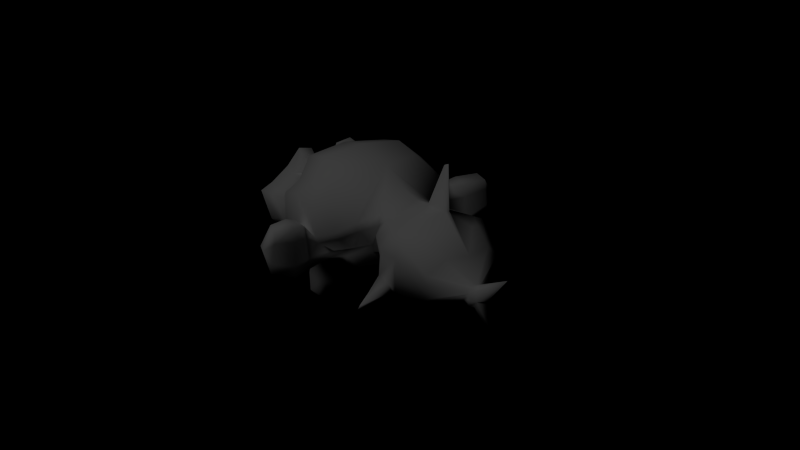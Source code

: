 # Source: shark.12.blend  (saved by Blender 2.66.0; exported with 4.5.12 LTS)
import bpy
from mathutils import Matrix  # noqa: F401  (used for matrix-valued properties, if any)

bpy.ops.wm.read_factory_settings(use_empty=True)
scene = bpy.context.scene
scene.name = 'Scene'

# ---- collections
col_collection_1 = bpy.data.collections.new('Collection 1'); scene.collection.children.link(col_collection_1)
col_collection_2 = bpy.data.collections.new('Collection 2'); scene.collection.children.link(col_collection_2)

# ---- materials (node trees are filled in below, after node groups)
mat_shark = bpy.data.materials.new('Shark')
mat_shark.alpha_threshold = 0.0
mat_shark.use_transparent_shadow = False
mat_shark.roughness = 0.5
mat_shark.line_color = (0.0, 0.0, 0.0, 1.0)
mat_sharkeyes = bpy.data.materials.new('SharkEyes')
mat_sharkeyes.alpha_threshold = 0.0
mat_sharkeyes.use_transparent_shadow = False
mat_sharkeyes.diffuse_color = (0.09866, 0.1668, 0.2462, 1.0)
mat_sharkeyes.roughness = 0.5
mat_sharkeyes.line_color = (0.0, 0.0, 0.0, 1.0)

# ---- material node trees

# ---- cameras
cam_camera = bpy.data.cameras.new('Camera')
cam_camera.clip_end = 100.0
cam_camera.lens = 35.0
cam_camera.sensor_width = 32.0
cam_camera.sensor_height = 18.0
cam_camera.ortho_scale = 7.314
cam_camera.dof.focus_distance = 0.0
cam_camera.dof.aperture_fstop = 128.0

# ---- lights
light_lamp = bpy.data.lights.new('Lamp', 'POINT')
light_lamp.transmission_factor = 0.0
light_lamp.cutoff_distance = 30.0
light_lamp.energy = 100.0
light_lamp.shadow_buffer_clip_start = 1.001
light_lamp.shadow_soft_size = 1.0
light_lamp.shadow_maximum_resolution = 0.006
light_lamp.use_absolute_resolution = True
light_lamp.cycles.use_multiple_importance_sampling = False

# ---- meshes
me_monkey_001 = bpy.data.meshes.new('Monkey.001')
me_monkey_001.from_pydata([(-0.3235, -1.147, 0.04143), (0.3209, -1.147, 0.04143), (-0.3695, -1.09, -0.01035), (0.3669, -1.09, -0.01035), (-0.4041, -1.009, -0.03912), (0.4015, -1.009, -0.03912), (-0.2602, -1.038, -0.09666), (0.2576, -1.038, -0.09666), (-0.2602, -1.113, -0.05638), (0.2576, -1.113, -0.05638), (-0.2602, -1.159, 0.01842), (0.2576, -1.159, 0.01842), (-0.2027, -1.17, 0.04143), (0.2001, -1.17, 0.04143), (-0.1509, -1.13, -0.01035), (0.1483, -1.13, -0.01035), (-0.1164, -1.061, -0.03912), (0.1138, -1.061, -0.03912), (-0.05884, -1.067, 0.09897), (0.05623, -1.067, 0.09897), (-0.1049, -1.13, 0.09897), (0.1023, -1.13, 0.09897), (-0.1797, -1.17, 0.09897), (0.1771, -1.17, 0.09897), (-0.2027, -1.17, 0.1623), (0.2001, -1.17, 0.1623), (-0.1509, -1.13, 0.2083), (0.1483, -1.13, 0.2083), (-0.1164, -1.061, 0.2428), (0.1138, -1.061, 0.2428), (-0.2602, -1.038, 0.3003), (0.2576, -1.038, 0.3003), (-0.2602, -1.113, 0.2543), (0.2576, -1.113, 0.2543), (-0.2602, -1.159, 0.1853), (0.2576, -1.159, 0.1853), (-0.3235, -1.147, 0.1623), (0.3209, -1.147, 0.1623), (-0.3695, -1.09, 0.2083), (0.3669, -1.09, 0.2083), (-0.4041, -1.009, 0.2428), (0.4015, -1.009, 0.2428), (-0.4616, -0.9978, 0.09897), (0.459, -0.9978, 0.09897), (-0.4156, -1.078, 0.09897), (0.413, -1.078, 0.09897), (-0.3465, -1.142, 0.09897), (0.3439, -1.142, 0.09897), (-0.3523, -1.153, 0.09897), (0.3497, -1.153, 0.09897), (-0.3293, -1.159, 0.168), (0.3267, -1.159, 0.168), (-0.2602, -1.176, 0.1968), (0.2576, -1.176, 0.1968), (-0.1969, -1.188, 0.168), (0.1943, -1.188, 0.168), (-0.1682, -1.188, 0.09897), (0.1656, -1.188, 0.09897), (-0.1969, -1.188, 0.03568), (0.1943, -1.188, 0.03568), (-0.2602, -1.193, 0.09897), (0.2576, -1.193, 0.09897), (-0.2602, -1.176, 0.006908), (0.2576, -1.176, 0.006908), (-0.3293, -1.159, 0.03568), (0.3267, -1.159, 0.03568), (-9.884e-08, -1.131, 0.2266), (-1.039e-07, -1.188, 0.1691), (-9.834e-08, -1.125, -0.5904), (-1.014e-07, -1.159, -0.3257), (-1.024e-07, -1.171, -0.2279), (-9.733e-08, -1.113, -0.6594), (-8.978e-08, -1.027, 0.2094), (-8.777e-08, -1.004, 0.3302), (-1.584e-08, -0.1812, 0.5719), (-2.842e-08, -0.3251, -0.3717), (-0.1496, -0.9982, -0.2279), (0.1496, -0.9982, -0.2279), (-0.2301, -1.004, -0.412), (0.2301, -1.004, -0.412), (-0.2589, -1.004, -0.6019), (0.2589, -1.004, -0.6019), (-0.2704, -0.9752, -0.7457), (0.2704, -0.9752, -0.7457), (-0.2417, -0.9695, -0.786), (0.2417, -0.9695, -0.786), (-0.1323, -0.9925, -0.8033), (0.1323, -0.9925, -0.8033), (-8.828e-08, -1.01, -0.8148), (-0.3222, -0.9752, -0.1934), (0.3222, -0.9752, -0.1934), (-0.466, -0.981, -0.1186), (0.466, -0.981, -0.1186), (-0.6099, -0.9119, 0.01951), (0.6099, -0.9119, 0.01951), (-0.6329, -1.021, 0.2266), (0.6329, -1.021, 0.2266), (-0.5236, -1.044, 0.2669), (0.5236, -1.044, 0.2669), (-0.3625, -1.09, 0.3532), (0.3625, -1.09, 0.3532), (-0.2359, -1.125, 0.4683), (0.2359, -1.125, 0.4683), (-0.1151, -1.142, 0.4395), (0.1151, -1.142, 0.4395), (-0.04603, -1.136, 0.2727), (0.04603, -1.136, 0.2727), (-0.1208, -1.154, 0.2151), (0.1208, -1.154, 0.2151), (-0.09206, -1.148, 0.1346), (0.09206, -1.148, 0.1346), (-0.2762, -1.102, -0.0783), (0.2762, -1.102, -0.0783), (-0.3625, -1.079, -0.04378), (0.3625, -1.079, -0.04378), (-0.4603, -1.062, 0.04828), (0.4603, -1.062, 0.04828), (-0.4718, -1.062, 0.1288), (0.4718, -1.062, 0.1288), (-0.443, -1.073, 0.1864), (0.443, -1.073, 0.1864), (-0.3165, -1.113, 0.2324), (0.3165, -1.113, 0.2324), (-0.1841, -1.142, 0.2554), (0.1841, -1.142, 0.2554), (-9.834e-08, -1.125, -0.6537), (-0.08055, -1.125, -0.6191), (0.08055, -1.125, -0.6191), (-0.0863, -1.108, -0.7055), (0.0863, -1.108, -0.7055), (-0.04603, -1.096, -0.74), (0.04603, -1.096, -0.74), (-9.532e-08, -1.09, -0.7457), (-9.934e-08, -1.136, -0.2337), (-9.884e-08, -1.131, -0.1934), (-0.0748, -1.131, -0.1991), (0.0748, -1.131, -0.1991), (-0.09206, -1.136, -0.2567), (0.09206, -1.136, -0.2567), (-0.06329, -1.131, -0.3027), (0.06329, -1.131, -0.3027), (-0.2934, -1.079, -0.1243), (0.2934, -1.079, -0.1243), (-0.4545, -1.044, -0.04954), (0.4545, -1.044, -0.04954), (-0.5351, -1.027, 0.05978), (0.5351, -1.027, 0.05978), (-0.5466, -1.067, 0.1864), (0.5466, -1.067, 0.1864), (-0.5063, -1.119, 0.2151), (0.5063, -1.119, 0.2151), (-0.3222, -1.171, 0.3129), (0.3222, -1.171, 0.3129), (-0.2301, -1.2, 0.382), (0.2301, -1.2, 0.382), (-0.1496, -1.211, 0.3647), (0.1496, -1.211, 0.3647), (-0.0748, -1.205, 0.2266), (0.0748, -1.205, 0.2266), (-0.09206, -1.182, -0.1646), (0.09206, -1.182, -0.1646), (-0.1553, -1.108, -0.4178), (0.1553, -1.108, -0.4178), (-0.1841, -1.09, -0.6076), (0.1841, -1.09, -0.6076), (-0.1956, -1.073, -0.6939), (0.1956, -1.073, -0.6939), (-0.1726, -1.05, -0.763), (0.1726, -1.05, -0.763), (-0.1208, -1.05, -0.7745), (0.1208, -1.05, -0.7745), (-9.23e-08, -1.056, -0.786), (-9.783e-08, -1.119, -0.05529), (-1.003e-07, -1.148, 0.06554), (-0.2417, -1.131, 0.2612), (0.2417, -1.131, 0.2612), (-0.1208, -1.136, 0.01375), (0.1208, -1.136, 0.01375), (-0.09781, -1.142, 0.06554), (0.09781, -1.142, 0.06554), (-0.0863, -1.125, -0.5961), (0.0863, -1.125, -0.5961), (-0.05754, -1.136, -0.4178), (0.05754, -1.136, -0.4178), (-9.934e-08, -1.136, -0.4178), (-9.884e-08, -1.131, -0.3315), (-0.06904, -1.159, -0.2912), (0.06904, -1.159, -0.2912), (-0.09781, -1.171, -0.2567), (0.09781, -1.171, -0.2567), (-0.08055, -1.159, -0.1876), (0.08055, -1.159, -0.1876), (-0.02877, -1.159, -0.1819), (0.02877, -1.159, -0.1819), (-1.044e-07, -1.194, -0.2394), (-0.03452, -1.182, -0.1991), (0.03452, -1.182, -0.1991), (-0.06904, -1.182, -0.2049), (0.06904, -1.182, -0.2049), (-0.08055, -1.194, -0.2567), (0.08055, -1.194, -0.2567), (-0.05754, -1.177, -0.2739), (0.05754, -1.177, -0.2739), (-1.029e-07, -1.177, -0.3027), (-0.1899, -0.9925, -0.32), (0.1899, -0.9925, -0.32), (-0.1208, -1.108, -0.2682), (0.1208, -1.108, -0.2682), (-0.1323, -1.108, -0.32), (0.1323, -1.108, -0.32), (-0.1726, -0.9925, -0.2739), (0.1726, -0.9925, -0.2739), (-9.532e-08, -1.09, -0.7342), (-0.03452, -1.09, -0.7285), (0.03452, -1.09, -0.7285), (-0.06904, -1.108, -0.6939), (0.06904, -1.108, -0.6939), (-0.06904, -1.119, -0.6364), (0.06904, -1.119, -0.6364), (-9.331e-08, -1.067, -0.6652), (-0.06904, -1.073, -0.6422), (0.06904, -1.073, -0.6422), (-0.06904, -1.056, -0.6882), (0.06904, -1.056, -0.6882), (-0.03452, -1.05, -0.717), (0.03452, -1.05, -0.717), (-9.18e-08, -1.05, -0.7227), (-0.1266, -1.159, 0.07129), (0.1266, -1.159, 0.07129), (-0.1381, -1.154, 0.02526), (0.1381, -1.154, 0.02526), (-0.2474, -1.142, 0.2266), (0.2474, -1.142, 0.2266), (-0.2014, -1.154, 0.2209), (0.2014, -1.154, 0.2209), (-0.3107, -1.154, 0.2036), (0.3107, -1.154, 0.2036), (-0.4143, -1.096, 0.1691), (0.4143, -1.096, 0.1691), (-0.4315, -1.09, 0.1231), (0.4315, -1.09, 0.1231), (-0.4258, -1.085, 0.05403), (0.4258, -1.085, 0.05403), (-0.351, -1.113, -0.01501), (0.351, -1.113, -0.01501), (-0.2762, -1.131, -0.04378), (0.2762, -1.131, -0.04378), (-0.1669, -1.159, -0.009261), (0.1669, -1.159, -0.009261), (-0.1323, -1.159, 0.1288), (0.1323, -1.159, 0.1288), (-0.1553, -1.159, 0.1864), (0.1553, -1.159, 0.1864), (-0.1726, -1.142, 0.1749), (0.1726, -1.142, 0.1749), (-0.1438, -1.142, 0.1288), (0.1438, -1.142, 0.1288), (-0.1784, -1.142, 0.002247), (0.1784, -1.142, 0.002247), (-0.2762, -1.119, -0.02652), (0.2762, -1.119, -0.02652), (-0.3395, -1.102, -0.003507), (0.3395, -1.102, -0.003507), (-0.4028, -1.079, 0.06554), (0.4028, -1.079, 0.06554), (-0.4085, -1.079, 0.1173), (0.4085, -1.079, 0.1173), (-0.3912, -1.085, 0.1576), (0.3912, -1.085, 0.1576), (-0.3049, -1.136, 0.1979), (0.3049, -1.136, 0.1979), (-0.2071, -1.148, 0.2036), (0.2071, -1.148, 0.2036), (-0.2474, -1.136, 0.2094), (0.2474, -1.136, 0.2094), (-0.1496, -1.136, 0.03677), (0.1496, -1.136, 0.03677), (-0.1438, -1.136, 0.07704), (0.1438, -1.136, 0.07704), (-0.08055, -1.033, 0.2497), (0.08055, -1.033, 0.2497), (-0.1438, -1.039, 0.3992), (0.1438, -1.039, 0.3992), (-0.2474, -1.021, 0.4165), (0.2474, -1.021, 0.4165), (-0.3567, -0.9925, 0.3187), (0.3567, -0.9925, 0.3187), (-0.5006, -0.9465, 0.2439), (0.5006, -0.9465, 0.2439), (-0.5869, -0.9234, 0.2094), (0.5869, -0.9234, 0.2094), (-0.5696, -0.8602, 0.03101), (0.5696, -0.8602, 0.03101), (-0.443, -0.8889, -0.08981), (0.443, -0.8889, -0.08981), (-0.3222, -0.9292, -0.1589), (0.3222, -0.9292, -0.1589), (-6.966e-08, -0.7969, 0.5719), (-4.602e-08, -0.5264, 0.6351), (-7.795e-09, -0.08917, -0.2337), (-6.313e-08, -0.7221, -0.4293), (-8.073e-08, -0.9234, -0.809), (-7.319e-08, -0.8371, -0.6824), (-7.168e-08, -0.8199, -0.5098), (-6.916e-08, -0.7911, -0.4465), (-0.6271, -0.6243, 0.0828), (0.6271, -0.6243, 0.0828), (-0.6329, -0.5495, 0.1461), (0.6329, -0.5495, 0.1461), (-0.5696, -0.2618, 0.1058), (0.5696, -0.2618, 0.1058), (-0.3395, -0.06615, 0.2324), (0.3395, -0.06615, 0.2324), (-0.5408, -0.6358, -0.1243), (0.5408, -0.6358, -0.1243), (-0.4373, -0.4632, -0.1819), (0.4373, -0.4632, -0.1819), (-0.4718, -0.2675, -0.09557), (0.4718, -0.2675, -0.09557), (-0.1783, -0.1021, -0.04954), (0.1783, -0.1021, -0.04954), (-0.1726, -0.8832, -0.3487), (0.1726, -0.8832, -0.3487), (-0.1323, -0.7738, -0.3948), (0.1323, -0.7738, -0.3948), (-0.2129, -0.8659, -0.6134), (0.2129, -0.8659, -0.6134), (-0.1841, -0.8717, -0.458), (0.1841, -0.8717, -0.458), (-0.2417, -0.8774, -0.763), (0.2417, -0.8774, -0.763), (-0.1036, -0.8544, -0.6479), (0.1036, -0.8544, -0.6479), (-0.09206, -0.8486, -0.4868), (0.09206, -0.8486, -0.4868), (-0.1208, -0.9062, -0.786), (0.1208, -0.9062, -0.786), (-0.1611, -0.9004, -0.2969), (0.1611, -0.9004, -0.2969), (-0.1553, -0.9292, -0.2567), (0.1553, -0.9292, -0.2567), (-0.1496, -0.9522, -0.2164), (0.1496, -0.9522, -0.2164), (-0.1553, -0.7048, -0.3775), (0.1553, -0.7048, -0.3775), (-0.2186, -0.3884, -0.32), (0.2186, -0.3884, -0.32), (-0.2532, -0.187, -0.1991), (0.2532, -0.187, -0.1991), (-0.3337, -0.3021, 0.5488), (0.3337, -0.3021, 0.5488), (-0.3337, -0.5322, 0.5949), (0.3337, -0.5322, 0.5949), (-0.3337, -0.7566, 0.5373), (0.3337, -0.7566, 0.5373), (-0.3395, -0.9004, 0.2957), (0.3395, -0.9004, 0.2957), (-0.5351, -0.8314, 0.2094), (0.5351, -0.8314, 0.2094), (-0.466, -0.7911, 0.2439), (0.466, -0.7911, 0.2439), (-0.4718, -0.6243, 0.428), (0.4718, -0.6243, 0.428), (-0.5869, -0.676, 0.3245), (0.5869, -0.676, 0.3245), (-0.5869, -0.4977, 0.3647), (0.5869, -0.4977, 0.3647), (-0.4718, -0.4401, 0.4625), (0.4718, -0.4401, 0.4625), (-0.4718, -0.256, 0.4108), (0.4718, -0.256, 0.4108), (-0.5869, -0.3193, 0.3072), (0.5869, -0.3193, 0.3072), (-0.4545, -0.1525, 0.1518), (0.4545, -0.1525, 0.1518), (-0.3567, -0.1812, -0.07255), (0.3567, -0.1812, -0.07255), (-0.6041, -0.4344, 0.1518), (0.6041, -0.4344, 0.1518), (-0.2992, -0.6933, -0.2164), (0.2992, -0.6933, -0.2164), (-0.3165, -0.4286, -0.2337), (0.3165, -0.4286, -0.2337), (-0.6559, -0.4114, 0.2094), (0.6559, -0.4114, 0.2094), (-0.5696, -0.4919, -0.1934), (0.5696, -0.4919, -0.1934), (-0.7652, -0.3423, -0.1646), (0.7652, -0.3423, -0.1646), (-0.9436, -0.2675, -0.04954), (0.9436, -0.2675, -0.04954), (-0.9954, -0.2733, 0.1461), (0.9954, -0.2733, 0.1461), (-0.9091, -0.2733, 0.2842), (0.9091, -0.2733, 0.2842), (-0.7537, -0.3538, 0.2612), (0.7537, -0.3538, 0.2612), (-0.748, -0.3711, 0.2151), (0.748, -0.3711, 0.2151), (-0.8746, -0.2963, 0.2324), (0.8746, -0.2963, 0.2324), (-0.9321, -0.2848, 0.1231), (0.9321, -0.2848, 0.1231), (-0.8918, -0.2848, -0.03228), (0.8918, -0.2848, -0.03228), (-0.7595, -0.3596, -0.1186), (0.7595, -0.3596, -0.1186), (-0.6099, -0.4862, -0.1416), (0.6099, -0.4862, -0.1416), (-0.6789, -0.4229, 0.1749), (0.6789, -0.4229, 0.1749), (-0.6962, -0.3711, 0.1346), (0.6962, -0.3711, 0.1346), (-0.6502, -0.4286, -0.1071), (0.6502, -0.4286, -0.1071), (-0.7652, -0.3136, -0.08981), (0.7652, -0.3136, -0.08981), (-0.8746, -0.256, -0.02077), (0.8746, -0.256, -0.02077), (-0.9091, -0.256, 0.0943), (0.9091, -0.256, 0.0943), (-0.863, -0.2618, 0.1749), (0.863, -0.2618, 0.1749), (-0.7537, -0.3193, 0.1633), (0.7537, -0.3193, 0.1633), (-0.6214, -0.4286, 0.1231), (0.6214, -0.4286, 0.1231), (-0.6156, -0.3826, 0.03677), (0.6156, -0.3826, 0.03677), (-0.5581, -0.3826, -0.02077), (0.5581, -0.3826, -0.02077), (-0.6041, -0.3826, -0.02652), (0.6041, -0.3826, -0.02652), (-0.6214, -0.3826, -0.0783), (0.6214, -0.3826, -0.0783), (-0.5984, -0.3826, -0.1013), (0.5984, -0.3826, -0.1013), (-0.5351, -0.5322, -0.08981), (0.5351, -0.5322, -0.08981), (-0.5293, -0.4574, -0.1071), (0.5293, -0.4574, -0.1071), (-0.5293, -0.4459, -0.06104), (0.5293, -0.4459, -0.06104), (-0.5869, -0.4286, 0.05978), (0.5869, -0.4286, 0.05978), (-0.6559, -0.3884, 0.08855), (0.6559, -0.3884, 0.08855), (-0.6559, -0.3481, 0.0828), (0.6559, -0.3481, 0.0828), (-0.5213, -0.3481, -0.1013), (0.5213, -0.3481, -0.1013), (-0.6271, -0.3481, -0.0783), (0.6271, -0.3481, -0.0783), (-0.6099, -0.3481, -0.03228), (0.6099, -0.3481, -0.03228), (-0.5639, -0.3481, -0.02077), (0.5639, -0.3481, -0.02077), (-0.6214, -0.3481, 0.03677), (0.6214, -0.3481, 0.03677), (-0.7652, -0.279, 0.1518), (0.7652, -0.279, 0.1518), (-0.8746, -0.2273, 0.1633), (0.8746, -0.2273, 0.1633), (-0.9263, -0.2215, 0.08855), (0.9263, -0.2215, 0.08855), (-0.8918, -0.2273, -0.02652), (0.8918, -0.2273, -0.02652), (-0.771, -0.2733, -0.08981), (0.771, -0.2733, -0.08981), (-0.6502, -0.3884, -0.1013), (0.6502, -0.3884, -0.1013), (-0.7019, -0.3308, 0.1231), (0.7019, -0.3308, 0.1231), (-0.6559, -0.3423, -0.009261), (0.6559, -0.3423, -0.009261), (-0.6904, -0.3366, -0.04378), (0.6904, -0.3366, -0.04378), (-0.7365, -0.3136, 0.002246), (0.7365, -0.3136, 0.002246), (-0.7077, -0.3251, 0.03677), (0.7077, -0.3251, 0.03677), (-0.748, -0.3078, 0.0828), (0.748, -0.3078, 0.0828), (-0.7767, -0.3021, 0.04828), (0.7767, -0.3021, 0.04828), (-0.817, -0.2963, 0.06554), (0.817, -0.2963, 0.06554), (-0.7998, -0.2963, 0.1116), (0.7998, -0.2963, 0.1116), (-0.7537, -0.2273, 0.2324), (0.7537, -0.2273, 0.2324), (-0.9206, -0.1812, 0.2554), (0.9206, -0.1812, 0.2554), (-1.007, -0.2157, 0.1288), (1.007, -0.2157, 0.1288), (-0.9666, -0.1927, -0.04954), (0.9666, -0.1927, -0.04954), (-0.7652, -0.2215, -0.1531), (0.7652, -0.2215, -0.1531), (-0.5811, -0.3423, -0.1819), (0.5811, -0.3423, -0.1819), (-0.6329, -0.3021, 0.1921), (0.6329, -0.3021, 0.1921), (-0.1847, 0.1644, -0.1202), (0.1847, 0.1644, -0.1202), (-0.2905, 0.4511, -0.1582), (0.2905, 0.4511, -0.1582), (-0.1701, 0.6707, -0.1494), (0.1701, 0.6707, -0.1494), (8.027e-08, 0.9181, -0.1428), (1.049e-07, 1.199, -0.3131), (8.945e-08, 1.023, 0.004236), (1.059e-07, 1.211, 0.2422), (8.518e-08, 0.9743, 0.1107), (-0.04163, 0.913, 0.06393), (0.04163, 0.913, 0.06393), (-0.2942, 0.7551, 0.1577), (0.2942, 0.7551, 0.1577), (-0.3512, 0.5008, 0.3153), (0.3512, 0.5008, 0.3153), (-0.2261, 0.1705, 0.3182), (0.2261, 0.1705, 0.3182), (-0.1025, 0.02305, -0.03803), (0.1025, 0.02305, -0.03803), (-0.2026, 0.04317, 0.3245), (0.2026, 0.04317, 0.3245), (7.556e-08, 0.8643, -0.09266), (-0.3148, -0.07385, 0.157), (0.3148, -0.07385, 0.157), (-0.5434, -0.2633, 0.05195), (0.5434, -0.2633, 0.05195), (-0.4284, -0.1602, 0.09182), (0.4284, -0.1602, 0.09182), (-0.7568, -0.2257, 0.1293), (0.7568, -0.2257, 0.1293), (-0.619, -0.3128, 0.09208), (0.619, -0.3128, 0.09208), (-0.9329, -0.1843, 0.1738), (0.9329, -0.1843, 0.1738), (-0.2026, 0.03855, 0.2275), (0.2026, 0.03855, 0.2275), (-0.07175, 0.9181, 0.03287), (0.07175, 0.9181, 0.03287), (-0.06521, 0.9806, 0.07864), (0.06521, 0.9806, 0.07864), (-0.2942, 0.7473, 0.08764), (0.2942, 0.7473, 0.08764), (-0.3701, 0.4905, 0.1886), (0.3701, 0.4905, 0.1886), (-0.2976, 0.1326, 0.201), (0.2976, 0.1326, 0.201), (-0.2887, 0.3035, -0.1392), (0.2887, 0.3035, -0.1392), (-0.2887, 0.3357, 0.3168), (0.2887, 0.3357, 0.3168), (-0.3778, 0.3202, 0.1944), (0.3778, 0.3202, 0.1944), (-0.1929, -0.08787, 0.01957), (0.1929, -0.08787, 0.01957), (-0.4187, -0.2661, -0.0462), (0.4187, -0.2661, -0.0462), (-0.3036, -0.1742, -0.01755), (0.3036, -0.1742, -0.01755), (-0.7624, -0.2229, -0.05861), (0.7624, -0.2229, -0.05861), (-0.5938, -0.3325, -0.0902), (0.5938, -0.3325, -0.0902), (-0.9553, -0.1899, 0.02521), (0.9553, -0.1899, 0.02521), (-0.1255, 0.03014, -0.02159), (0.1255, 0.03014, -0.02159), (-0.05805, 0.9893, 0.001485), (0.05805, 0.9893, 0.001485), (-0.2481, 0.6908, -0.06227), (0.2481, 0.6908, -0.06227), (-0.3529, 0.4633, -0.08546), (0.3529, 0.4633, -0.08546), (-0.2258, 0.1595, -0.05606), (0.2258, 0.1595, -0.05606), (-0.3362, 0.3114, -0.07076), (0.3362, 0.3114, -0.07076), (1.328e-08, 0.1519, -0.1521), (2.358e-08, 0.2697, -0.172), (3.648e-08, 0.4173, -0.191), (5.525e-08, 0.632, -0.1801), (6.734e-08, 0.7703, -0.1479), (8.52e-10, 0.009746, -0.07731), (-4.749e-09, -0.05433, -0.1458), (-0.04289, 0.9486, -0.06221), (0.04289, 0.9486, -0.06221), (-0.06317, 0.9094, -0.06015), (0.06317, 0.9094, -0.06015), (-0.09728, 0.9392, 0.005859), (0.09728, 0.9392, 0.005859), (-0.08771, 0.8876, -0.01763), (0.08771, 0.8876, -0.01763), (-0.01939, 0.3692, 0.4626), (0.01939, 0.3692, 0.4626), (1.784e-08, 0.204, 0.4362), (-0.01939, 0.5629, 0.4803), (0.01939, 0.5629, 0.4803), (7.214e-08, 0.8252, 0.2505), (3.267e-09, 0.03737, 0.4607), (-4.148e-09, -0.04745, 0.5038), (7.953e-08, 0.9097, 0.07595), (8.22e-08, 0.9403, 0.09241), (-0.1667, 0.1793, 0.3386), (0.1667, 0.1793, 0.3386), (-0.2129, 0.3445, 0.355), (0.2129, 0.3445, 0.355), (-0.259, 0.5171, 0.3586), (0.259, 0.5171, 0.3586), (-0.1786, 0.7936, 0.2595), (0.1786, 0.7936, 0.2595), (-0.1494, 0.04165, 0.3602), (0.1494, 0.04165, 0.3602), (-1.277e-08, -0.1461, 0.554), (-0.0307, 0.9121, 0.06708), (0.0307, 0.9121, 0.06708), (8.44e-08, 0.9654, 0.1059), (-0.5153, 0.383, -0.1046), (0.5153, 0.383, -0.1046), (-0.6454, 0.4522, -0.1349), (0.6454, 0.4522, -0.1349), (-0.5241, 0.389, -0.06997), (0.5241, 0.389, -0.06997), (-0.6216, 0.4443, -0.1047), (0.6216, 0.4443, -0.1047), (-0.3548, 0.3138, -0.07084), (0.3548, 0.3138, -0.07084), (-0.3722, 0.4597, -0.07513), (0.3722, 0.4597, -0.07513), (-0.3936, 0.3229, 0.00239), (0.3936, 0.3229, 0.00239), (-0.3971, 0.4484, -0.004413), (0.3971, 0.4484, -0.004413), (5.113e-08, 0.5848, 0.4803), (3.114e-08, 0.3562, 0.4626), (4.581e-08, 0.5241, 0.797), (4.921e-08, 0.5629, 0.8148), (-0.005179, 0.5629, 0.8103), (0.005179, 0.5629, 0.8103), (-0.005179, 0.5241, 0.7926), (0.005179, 0.5241, 0.7926)], [], [(2, 0, 46, 44), (3, 45, 47, 1), (4, 2, 44, 42), (45, 3, 5, 43), (6, 8, 2, 4), (3, 9, 7, 5), (0, 2, 8, 10), (9, 3, 1, 11), (14, 12, 10, 8), (11, 13, 15, 9), (16, 14, 8, 6), (9, 15, 17, 7), (18, 20, 14, 16), (15, 21, 19, 17), (20, 22, 12, 14), (13, 23, 21, 15), (26, 24, 22, 20), (23, 25, 27, 21), (28, 26, 20, 18), (21, 27, 29, 19), (30, 32, 26, 28), (27, 33, 31, 29), (32, 34, 24, 26), (25, 35, 33, 27), (38, 36, 34, 32), (35, 37, 39, 33), (40, 38, 32, 30), (33, 39, 41, 31), (42, 44, 38, 40), (39, 45, 43, 41), (44, 46, 36, 38), (37, 47, 45, 39), (50, 36, 46, 48), (47, 37, 51, 49), (52, 34, 36, 50), (37, 35, 53, 51), (54, 24, 34, 52), (35, 25, 55, 53), (56, 22, 24, 54), (25, 23, 57, 55), (58, 12, 22, 56), (23, 13, 59, 57), (62, 10, 12, 58), (13, 11, 63, 59), (64, 0, 10, 62), (65, 63, 11, 1), (0, 64, 48, 46), (49, 65, 1, 47), (48, 64, 60), (65, 49, 61), (60, 64, 62), (65, 61, 63), (62, 58, 60), (59, 63, 61), (58, 56, 60), (57, 59, 61), (56, 54, 60), (55, 57, 61), (54, 52, 60), (53, 55, 61), (52, 50, 60), (51, 53, 61), (50, 48, 60), (49, 51, 61), (171, 169, 86, 88), (87, 170, 171, 88), (169, 167, 84, 86), (85, 168, 170, 87), (167, 165, 82, 84), (83, 166, 168, 85), (165, 163, 80, 82), (81, 164, 166, 83), (163, 161, 78, 80), (79, 162, 164, 81), (141, 89, 76, 159), (77, 90, 142, 160), (143, 91, 89, 141), (90, 92, 144, 142), (145, 93, 91, 143), (92, 94, 146, 144), (147, 95, 93, 145), (94, 96, 148, 146), (149, 97, 95, 147), (96, 98, 150, 148), (151, 99, 97, 149), (98, 100, 152, 150), (153, 101, 99, 151), (100, 102, 154, 152), (155, 103, 101, 153), (102, 104, 156, 154), (157, 105, 103, 155), (104, 106, 158, 156), (67, 66, 105, 157), (106, 66, 67, 158), (155, 123, 107, 157), (108, 124, 156, 158), (153, 174, 123, 155), (124, 175, 154, 156), (153, 151, 121, 174), (122, 152, 154, 175), (151, 149, 119, 121), (120, 150, 152, 122), (149, 147, 117, 119), (118, 148, 150, 120), (147, 145, 115, 117), (116, 146, 148, 118), (145, 143, 113, 115), (114, 144, 146, 116), (143, 141, 111, 113), (112, 142, 144, 114), (141, 159, 14, 111), (15, 160, 142, 112), (172, 176, 14, 159), (15, 177, 172, 160), (67, 157, 107, 109), (108, 158, 67, 110), (173, 67, 109, 178), (110, 67, 173, 179), (178, 176, 172, 173), (172, 177, 179, 173), (171, 132, 130, 169), (131, 132, 171, 170), (169, 130, 128, 167), (129, 131, 170, 168), (167, 128, 126, 165), (127, 129, 168, 166), (180, 182, 161, 163), (162, 183, 181, 164), (163, 165, 126, 180), (127, 166, 164, 181), (184, 185, 139, 182), (140, 185, 184, 183), (184, 182, 180, 68), (181, 183, 184, 68), (180, 126, 125, 68), (125, 127, 181, 68), (186, 188, 137, 139), (138, 189, 187, 140), (188, 190, 135, 137), (136, 191, 189, 138), (190, 192, 134, 135), (134, 193, 191, 136), (133, 70, 193, 134), (192, 70, 133, 134), (186, 139, 185, 69), (185, 140, 187, 69), (201, 186, 69, 203), (69, 187, 202, 203), (195, 194, 70, 192), (70, 194, 196, 193), (197, 195, 192, 190), (193, 196, 198, 191), (199, 197, 190, 188), (191, 198, 200, 189), (201, 199, 188, 186), (189, 200, 202, 187), (197, 199, 194, 195), (194, 200, 198, 196), (201, 203, 194, 199), (194, 203, 202, 200), (159, 135, 134, 172), (134, 136, 160, 172), (206, 137, 135, 159), (136, 138, 207, 160), (208, 139, 137, 206), (138, 140, 209, 207), (161, 182, 139, 208), (140, 183, 162, 209), (208, 204, 78, 161), (79, 205, 209, 162), (206, 210, 204, 208), (205, 211, 207, 209), (206, 159, 76, 210), (77, 160, 207, 211), (71, 125, 126, 217), (127, 125, 71, 218), (217, 126, 128, 215), (129, 127, 218, 216), (215, 128, 130, 213), (131, 129, 216, 214), (213, 130, 132, 212), (132, 131, 214, 212), (212, 214, 225, 226), (224, 213, 212, 226), (222, 215, 213, 224), (214, 216, 223, 225), (220, 217, 215, 222), (216, 218, 221, 223), (219, 71, 217, 220), (218, 71, 219, 221), (224, 226, 219, 220), (219, 226, 225, 221), (222, 224, 220), (221, 225, 223), (229, 176, 178, 227), (179, 177, 230, 228), (227, 178, 109, 249), (110, 179, 228, 250), (249, 109, 107, 251), (108, 110, 250, 252), (247, 14, 176, 229), (177, 15, 248, 230), (245, 111, 14, 247), (15, 112, 246, 248), (243, 113, 111, 245), (112, 114, 244, 246), (241, 115, 113, 243), (114, 116, 242, 244), (239, 117, 115, 241), (116, 118, 240, 242), (237, 119, 117, 239), (118, 120, 238, 240), (235, 121, 119, 237), (120, 122, 236, 238), (231, 174, 121, 235), (122, 175, 232, 236), (233, 123, 174, 231), (175, 124, 234, 232), (251, 107, 123, 233), (124, 108, 252, 234), (253, 251, 233, 271), (234, 252, 254, 272), (271, 233, 231, 273), (232, 234, 272, 274), (273, 231, 235, 269), (236, 232, 274, 270), (269, 235, 237, 267), (238, 236, 270, 268), (267, 237, 239, 265), (240, 238, 268, 266), (265, 239, 241, 263), (242, 240, 266, 264), (263, 241, 243, 261), (244, 242, 264, 262), (261, 243, 245, 259), (246, 244, 262, 260), (259, 245, 247, 257), (248, 246, 260, 258), (257, 247, 229, 275), (230, 248, 258, 276), (255, 249, 251, 253), (252, 250, 256, 254), (277, 227, 249, 255), (250, 228, 278, 256), (275, 229, 227, 277), (228, 230, 276, 278), (279, 105, 66, 72), (66, 106, 280, 72), (281, 103, 105, 279), (106, 104, 282, 280), (283, 101, 103, 281), (104, 102, 284, 282), (285, 99, 101, 283), (102, 100, 286, 284), (287, 97, 99, 285), (100, 98, 288, 286), (289, 95, 97, 287), (98, 96, 290, 288), (291, 93, 95, 289), (96, 94, 292, 290), (293, 91, 93, 291), (94, 92, 294, 292), (295, 89, 91, 293), (92, 90, 296, 294), (323, 304, 303, 333), (303, 304, 324, 334), (333, 303, 302, 331), (302, 303, 334, 332), (331, 302, 301, 335), (301, 302, 332, 336), (301, 88, 86, 335), (87, 88, 301, 336), (335, 86, 84, 329), (85, 87, 336, 330), (329, 84, 82, 325), (83, 85, 330, 326), (325, 82, 80, 327), (81, 83, 326, 328), (333, 331, 325, 327), (326, 332, 334, 328), (335, 329, 325, 331), (326, 330, 336, 332), (333, 327, 321, 323), (322, 328, 334, 324), (327, 80, 78, 321), (79, 81, 328, 322), (339, 337, 204, 210), (205, 338, 340, 211), (337, 321, 78, 204), (79, 322, 338, 205), (339, 210, 76, 341), (77, 211, 340, 342), (295, 341, 76, 89), (77, 342, 296, 90), (345, 347, 299, 75), (299, 348, 346, 75), (343, 345, 75, 300), (75, 346, 344, 300), (323, 343, 300, 304), (300, 344, 324, 304), (343, 323, 321, 337), (322, 324, 344, 338), (313, 293, 291, 305), (292, 294, 314, 306), (351, 353, 297, 298), (297, 354, 352, 298), (349, 351, 298, 74), (298, 352, 350, 74), (311, 349, 74, 524), (74, 350, 312, 525), (357, 289, 287, 359), (288, 290, 358, 360), (363, 357, 359, 361), (360, 358, 364, 362), (365, 363, 361, 367), (362, 364, 366, 368), (371, 365, 367, 369), (368, 366, 372, 370), (369, 373, 309, 371), (310, 374, 370, 372), (369, 349, 311, 373), (312, 350, 370, 374), (367, 351, 349, 369), (350, 352, 368, 370), (361, 353, 351, 367), (352, 354, 362, 368), (359, 355, 353, 361), (354, 356, 360, 362), (359, 287, 285, 355), (286, 288, 360, 356), (353, 355, 73, 297), (73, 356, 354, 297), (283, 281, 279, 285), (280, 282, 284, 286), (355, 285, 279, 73), (280, 286, 356, 73), (73, 279, 72), (72, 280, 73), (305, 291, 289, 357), (290, 292, 306, 358), (363, 307, 305, 357), (306, 308, 364, 358), (365, 377, 307, 363), (308, 378, 366, 364), (365, 371, 309, 377), (310, 372, 366, 378), (381, 345, 343, 379), (344, 346, 382, 380), (381, 379, 313, 315), (314, 380, 382, 316), (379, 295, 293, 313), (294, 296, 380, 314), (337, 339, 295, 379), (296, 340, 338, 380), (379, 343, 337), (338, 344, 380), (339, 341, 295), (296, 342, 340), (375, 381, 315, 317), (316, 382, 376, 318), (375, 347, 345, 381), (346, 348, 376, 382), (347, 375, 319), (320, 376, 348), (409, 383, 395, 397), (396, 384, 410, 398), (399, 397, 395, 393), (396, 398, 400, 394), (401, 399, 393, 391), (394, 400, 402, 392), (403, 401, 391, 389), (392, 402, 404, 390), (405, 403, 389, 387), (390, 404, 406, 388), (407, 405, 387, 385), (388, 406, 408, 386), (413, 415, 405, 407), (406, 416, 414, 408), (415, 417, 403, 405), (404, 418, 416, 406), (417, 419, 401, 403), (402, 420, 418, 404), (419, 421, 399, 401), (400, 422, 420, 402), (421, 423, 397, 399), (398, 424, 422, 400), (411, 409, 397, 423), (398, 410, 412, 424), (439, 315, 313, 437), (314, 316, 440, 438), (407, 385, 315, 439), (316, 386, 408, 440), (437, 313, 305, 307), (306, 314, 438, 308), (409, 425, 377, 383), (378, 426, 410, 384), (435, 413, 407, 439), (408, 414, 436, 440), (439, 441, 433, 435), (434, 442, 440, 436), (433, 441, 429, 431), (430, 442, 434, 432), (441, 443, 427, 429), (428, 444, 442, 430), (427, 443, 425, 445), (426, 444, 428, 446), (445, 425, 409, 411), (410, 426, 446, 412), (425, 443, 307, 377), (308, 444, 426, 378), (441, 437, 307, 443), (308, 438, 442, 444), (441, 439, 437), (438, 440, 442), (447, 445, 411, 471), (412, 446, 448, 472), (457, 427, 445, 447), (446, 428, 458, 448), (455, 429, 427, 457), (428, 430, 456, 458), (453, 431, 429, 455), (430, 432, 454, 456), (451, 433, 431, 453), (432, 434, 452, 454), (449, 435, 433, 451), (434, 436, 450, 452), (469, 413, 435, 449), (436, 414, 470, 450), (471, 411, 423, 459), (424, 412, 472, 460), (459, 423, 421, 461), (422, 424, 460, 462), (461, 421, 419, 463), (420, 422, 462, 464), (463, 419, 417, 465), (418, 420, 464, 466), (465, 417, 415, 467), (416, 418, 466, 468), (467, 415, 413, 469), (414, 416, 468, 470), (475, 451, 453, 473), (454, 452, 476, 474), (477, 475, 473, 479), (474, 476, 478, 480), (483, 477, 479, 481), (480, 478, 484, 482), (485, 483, 481, 487), (482, 484, 486, 488), (481, 471, 459, 487), (460, 472, 482, 488), (481, 479, 447, 471), (448, 480, 482, 472), (473, 457, 447, 479), (448, 458, 474, 480), (457, 473, 453, 455), (454, 474, 458, 456), (475, 469, 449, 451), (450, 470, 476, 452), (475, 477, 467, 469), (468, 478, 476, 470), (477, 483, 465, 467), (466, 484, 478, 468), (483, 485, 463, 465), (464, 486, 484, 466), (485, 487, 461, 463), (462, 488, 486, 464), (461, 487, 459), (460, 488, 462), (499, 385, 387, 497), (388, 386, 500, 498), (497, 387, 389, 495), (390, 388, 498, 496), (495, 389, 391, 493), (392, 390, 496, 494), (493, 391, 393, 491), (394, 392, 494, 492), (491, 393, 395, 489), (396, 394, 492, 490), (489, 395, 383, 501), (384, 396, 490, 502), (383, 377, 309, 501), (310, 378, 384, 502), (499, 317, 315, 385), (316, 318, 500, 386), (527, 311, 524, 539), (525, 312, 528, 540), (529, 309, 373, 531), (374, 310, 530, 532), (531, 373, 311, 527), (312, 374, 532, 528), (533, 489, 501, 535), (502, 490, 534, 536), (537, 491, 489, 533), (490, 492, 538, 534), (491, 537, 493), (494, 538, 492), (535, 501, 309, 529), (310, 502, 536, 530), (514, 513, 543, 541), (544, 513, 515, 542), (513, 512, 543), (544, 512, 513), (541, 545, 516, 514), (517, 546, 542, 515), (545, 547, 518, 516), (519, 548, 546, 517), (539, 524, 520, 549), (521, 525, 540, 550), (518, 547, 555, 553), (556, 548, 519, 554), (553, 555, 549, 520), (550, 556, 554, 521), (319, 557, 569, 522), (570, 558, 320, 523), (557, 527, 539, 569), (540, 528, 558, 570), (317, 559, 561, 375), (562, 560, 318, 376), (559, 529, 531, 561), (532, 530, 560, 562), (375, 561, 557, 319), (558, 562, 376, 320), (561, 531, 527, 557), (528, 532, 562, 558), (497, 563, 565, 499), (566, 564, 498, 500), (563, 533, 535, 565), (536, 534, 564, 566), (495, 567, 563, 497), (564, 568, 496, 498), (567, 537, 533, 563), (534, 538, 568, 564), (537, 567, 493), (494, 568, 538), (567, 495, 493), (494, 496, 568), (499, 565, 559, 317), (560, 566, 500, 318), (565, 535, 529, 559), (530, 536, 566, 560), (541, 543, 571, 592), (572, 544, 542, 593), (543, 512, 571), (572, 512, 544), (571, 512, 511), (511, 512, 572), (507, 505, 575, 573), (576, 506, 508, 574), (573, 575, 547, 545), (548, 576, 574, 546), (522, 569, 577, 503), (578, 570, 523, 504), (569, 539, 549, 577), (550, 540, 570, 578), (579, 575, 505, 551), (506, 576, 580, 552), (549, 555, 579, 577), (580, 556, 550, 578), (577, 579, 551, 503), (552, 580, 578, 504), (503, 581, 586, 522), (586, 581, 504, 523), (505, 583, 582, 551), (582, 583, 506, 552), (503, 551, 582, 581), (582, 552, 504, 581), (507, 584, 583, 505), (583, 584, 508, 506), (584, 507, 526, 585), (526, 508, 584, 585), (299, 347, 319, 587), (320, 348, 299, 587), (319, 522, 586, 587), (586, 523, 320, 587), (509, 588, 510), (510, 589, 509), (526, 590, 588, 509), (589, 591, 526, 509), (510, 571, 511), (511, 572, 510), (510, 588, 571), (572, 589, 510), (590, 592, 571, 588), (572, 593, 591, 589), (526, 507, 573, 594), (574, 508, 526, 595), (541, 594, 573, 545), (574, 595, 542, 546), (594, 592, 590, 526), (591, 593, 595, 526), (541, 592, 594), (595, 593, 542), (520, 606, 608, 553), (609, 607, 521, 554), (606, 598, 596, 608), (597, 598, 607, 609), (518, 610, 612, 516), (613, 611, 519, 517), (610, 599, 601, 612), (601, 600, 611, 613), (553, 608, 610, 518), (611, 609, 554, 519), (608, 596, 599, 610), (600, 597, 609, 611), (524, 614, 606, 520), (607, 615, 525, 521), (614, 602, 598, 606), (598, 602, 615, 607), (74, 616, 614, 524), (615, 616, 74, 525), (616, 603, 602, 614), (602, 603, 616, 615), (516, 612, 617, 514), (618, 613, 517, 515), (612, 601, 604, 617), (604, 601, 613, 618), (605, 619, 617, 604), (618, 619, 605, 604), (619, 513, 514, 617), (515, 513, 619, 618), (624, 626, 622, 620), (623, 627, 625, 621), (579, 628, 630, 575), (631, 629, 580, 576), (628, 620, 622, 630), (623, 621, 629, 631), (555, 632, 628, 579), (629, 633, 556, 580), (632, 624, 620, 628), (621, 625, 633, 629), (575, 630, 634, 547), (635, 631, 576, 548), (630, 622, 626, 634), (627, 623, 631, 635), (547, 634, 632, 555), (633, 635, 548, 556), (634, 626, 624, 632), (625, 627, 635, 633), (637, 638, 642, 596), (643, 638, 637, 597), (636, 599, 640, 639), (641, 600, 636, 639), (599, 596, 642, 640), (643, 597, 600, 641), (638, 639, 640, 642), (641, 639, 638, 643), (596, 598, 637), (637, 598, 597), (599, 636, 601), (601, 636, 600)])
me_monkey_001.polygons.foreach_set('use_smooth', [True] * 650)
me_monkey_001.polygons.foreach_set('material_index', [1, 1, 1, 1, 1, 1, 1, 1, 1, 1, 1, 1, 1, 1, 1, 1, 1, 1, 1, 1, 1, 1, 1, 1, 1, 1, 1, 1, 1, 1, 1, 1, 1, 1, 1, 1, 1, 1, 1, 1, 1, 1, 1, 1, 1, 1, 1, 1, 1, 1, 1, 1, 1, 1, 1, 1, 1, 1, 1, 1, 1, 1, 1, 1, 0, 0, 0, 0, 0, 0, 0, 0, 0, 0, 0, 0, 0, 0, 0, 0, 0, 0, 0, 0, 0, 0, 0, 0, 0, 0, 0, 0, 0, 0, 0, 0, 0, 0, 0, 0, 0, 0, 0, 0, 0, 0, 0, 0, 0, 0, 0, 0, 0, 0, 0, 0, 0, 0, 0, 0, 0, 0, 0, 0, 0, 0, 0, 0, 0, 0, 0, 0, 0, 0, 0, 0, 0, 0, 0, 0, 0, 0, 0, 0, 0, 0, 0, 0, 0, 0, 0, 0, 0, 0, 0, 0, 0, 0, 0, 0, 0, 0, 0, 0, 0, 0, 0, 0, 0, 0, 0, 0, 0, 0, 0, 0, 0, 0, 0, 0, 0, 0, 0, 0, 0, 0, 0, 0, 0, 0, 0, 0, 0, 0, 0, 0, 0, 0, 0, 0, 0, 0, 0, 0, 0, 0, 0, 0, 0, 0, 0, 0, 0, 0, 0, 0, 0, 0, 0, 0, 0, 0, 0, 0, 0, 0, 0, 0, 0, 0, 0, 0, 0, 0, 0, 0, 0, 0, 0, 0, 0, 0, 0, 0, 0, 0, 0, 0, 0, 0, 0, 0, 0, 0, 0, 0, 0, 0, 0, 0, 0, 0, 0, 0, 0, 0, 0, 0, 0, 0, 0, 0, 0, 0, 0, 0, 0, 0, 0, 0, 0, 0, 0, 0, 0, 0, 0, 0, 0, 0, 0, 0, 0, 0, 0, 0, 0, 0, 0, 0, 0, 0, 0, 0, 0, 0, 0, 0, 0, 0, 0, 0, 0, 0, 0, 0, 0, 0, 0, 0, 0, 0, 0, 0, 0, 0, 0, 0, 0, 0, 0, 0, 0, 0, 0, 0, 0, 0, 0, 0, 0, 0, 0, 0, 0, 0, 0, 0, 0, 0, 0, 0, 0, 0, 0, 0, 0, 0, 0, 0, 0, 0, 0, 0, 0, 0, 0, 0, 0, 0, 0, 0, 0, 0, 0, 0, 0, 0, 0, 0, 0, 0, 0, 0, 0, 0, 0, 0, 0, 0, 0, 0, 0, 0, 0, 0, 0, 0, 0, 0, 0, 0, 0, 0, 0, 0, 0, 0, 0, 0, 0, 0, 0, 0, 0, 0, 0, 0, 0, 0, 0, 0, 0, 0, 0, 0, 0, 0, 0, 0, 0, 0, 0, 0, 0, 0, 0, 0, 0, 0, 0, 0, 0, 0, 0, 0, 0, 0, 0, 0, 0, 0, 0, 0, 0, 0, 0, 0, 0, 0, 0, 0, 0, 0, 0, 0, 0, 0, 0, 0, 0, 0, 0, 0, 0, 0, 0, 0, 0, 0, 0, 0, 0, 0, 0, 0, 0, 0, 0, 0, 0, 0, 0, 0, 0, 0, 0, 0, 0, 0, 0, 0, 0, 0, 0, 0, 0, 0, 0, 0, 0, 0, 0, 0, 0, 0, 0, 0, 0, 0, 0, 0, 0, 0, 0, 0, 0, 0, 0, 0, 0, 0, 0, 0, 0, 0, 0, 0, 0, 0, 0, 0, 0, 0, 0, 0, 0, 0, 0, 0, 0, 0, 0, 0, 0, 0, 0, 0, 0, 0, 0, 0, 0, 0, 0, 0, 0, 0, 0, 0, 0, 0, 0, 0, 0, 0, 0, 0, 0, 0, 0, 0, 0, 0, 0, 0, 0, 0, 0, 0, 0, 0, 0, 0, 0, 0, 0, 0, 0, 0, 0, 0, 0, 0, 0, 0, 0, 0, 0, 0, 0, 0, 0, 0, 0, 0, 0, 0, 0, 0, 0, 0, 0, 0, 0, 0, 0, 0, 0, 0, 0, 0, 0, 0, 0, 0, 0, 0, 0, 0, 0, 0, 0, 0, 0, 0, 0, 0, 0, 0])
_uv = me_monkey_001.uv_layers.new(name='UVMap')
_uv.uv.foreach_set('vector', [0.6401, 0.5328, 0.6229, 0.5258, 0.6232, 0.5138, 0.6416, 0.5066, 0.6853, 0.5307, 0.6849, 0.5044, 0.703, 0.5124, 0.7028, 0.5244, 0.6626, 0.538, 0.6401, 0.5328, 0.6416, 0.5066, 0.6626, 0.4983, 0.6849, 0.5044, 0.6853, 0.5307, 0.6626, 0.5348, 0.6644, 0.4952, 0.6329, 0.5689, 0.6212, 0.5504, 0.6401, 0.5328, 0.6626, 0.538, 0.6853, 0.5307, 0.7034, 0.549, 0.6909, 0.567, 0.6626, 0.5348, 0.6229, 0.5258, 0.6401, 0.5328, 0.6212, 0.5504, 0.6136, 0.535, 0.7034, 0.549, 0.6853, 0.5307, 0.7028, 0.5244, 0.7117, 0.534, 0.5961, 0.5497, 0.6014, 0.5346, 0.6136, 0.535, 0.6212, 0.5504, 0.7117, 0.534, 0.7239, 0.5342, 0.7286, 0.5495, 0.7034, 0.549, 0.588, 0.5713, 0.5961, 0.5497, 0.6212, 0.5504, 0.6329, 0.5689, 0.7034, 0.549, 0.7286, 0.5495, 0.7357, 0.5714, 0.6909, 0.567, 0.5557, 0.5395, 0.576, 0.5329, 0.5961, 0.5497, 0.588, 0.5713, 0.7286, 0.5495, 0.7493, 0.5335, 0.7693, 0.5411, 0.7357, 0.5714, 0.576, 0.5329, 0.5918, 0.5263, 0.6014, 0.5346, 0.5961, 0.5497, 0.7239, 0.5342, 0.7338, 0.5263, 0.7493, 0.5335, 0.7286, 0.5495, 0.5781, 0.5063, 0.5927, 0.5128, 0.5918, 0.5263, 0.576, 0.5329, 0.7338, 0.5263, 0.7336, 0.5127, 0.7484, 0.5069, 0.7493, 0.5335, 0.5593, 0.4945, 0.5781, 0.5063, 0.576, 0.5329, 0.5557, 0.5395, 0.7493, 0.5335, 0.7484, 0.5069, 0.7677, 0.496, 0.7693, 0.5411, 0.5927, 0.4668, 0.5967, 0.4885, 0.5781, 0.5063, 0.5593, 0.4945, 0.7484, 0.5069, 0.7306, 0.4883, 0.7356, 0.4668, 0.7677, 0.496, 0.5967, 0.4885, 0.6013, 0.5041, 0.5927, 0.5128, 0.5781, 0.5063, 0.7336, 0.5127, 0.7253, 0.5036, 0.7306, 0.4883, 0.7484, 0.5069, 0.6226, 0.4886, 0.6144, 0.5044, 0.6013, 0.5041, 0.5967, 0.4885, 0.7253, 0.5036, 0.7123, 0.5034, 0.7048, 0.4872, 0.7306, 0.4883, 0.6348, 0.4686, 0.6226, 0.4886, 0.5967, 0.4885, 0.5927, 0.4668, 0.7306, 0.4883, 0.7048, 0.4872, 0.6934, 0.4668, 0.7356, 0.4668, 0.6626, 0.4983, 0.6416, 0.5066, 0.6226, 0.4886, 0.6348, 0.4686, 0.7048, 0.4872, 0.6849, 0.5044, 0.6644, 0.4952, 0.6934, 0.4668, 0.6416, 0.5066, 0.6232, 0.5138, 0.6144, 0.5044, 0.6226, 0.4886, 0.7123, 0.5034, 0.703, 0.5124, 0.6849, 0.5044, 0.7048, 0.4872, 0.613, 0.5067, 0.6144, 0.5044, 0.6232, 0.5138, 0.6213, 0.5146, 0.703, 0.5124, 0.7123, 0.5034, 0.7135, 0.5057, 0.7049, 0.5132, 0.6021, 0.5077, 0.6013, 0.5041, 0.6144, 0.5044, 0.613, 0.5067, 0.7123, 0.5034, 0.7253, 0.5036, 0.7244, 0.5072, 0.7135, 0.5057, 0.5958, 0.5145, 0.5927, 0.5128, 0.6013, 0.5041, 0.6021, 0.5077, 0.7253, 0.5036, 0.7336, 0.5127, 0.7304, 0.5143, 0.7244, 0.5072, 0.5961, 0.5245, 0.5918, 0.5263, 0.5927, 0.5128, 0.5958, 0.5145, 0.7336, 0.5127, 0.7338, 0.5263, 0.7297, 0.5243, 0.7304, 0.5143, 0.6024, 0.5313, 0.6014, 0.5346, 0.5918, 0.5263, 0.5961, 0.5245, 0.7338, 0.5263, 0.7239, 0.5342, 0.723, 0.5308, 0.7297, 0.5243, 0.6117, 0.5318, 0.6136, 0.535, 0.6014, 0.5346, 0.6024, 0.5313, 0.7239, 0.5342, 0.7117, 0.534, 0.7137, 0.5309, 0.723, 0.5308, 0.6204, 0.5251, 0.6229, 0.5258, 0.6136, 0.535, 0.6117, 0.5318, 0.7053, 0.5238, 0.7137, 0.5309, 0.7117, 0.534, 0.7028, 0.5244, 0.6229, 0.5258, 0.6204, 0.5251, 0.6213, 0.5146, 0.6232, 0.5138, 0.7049, 0.5132, 0.7053, 0.5238, 0.7028, 0.5244, 0.703, 0.5124, 0.6213, 0.5146, 0.6204, 0.5251, 0.6073, 0.52, 0.7053, 0.5238, 0.7049, 0.5132, 0.7186, 0.5193, 0.6073, 0.52, 0.6204, 0.5251, 0.6117, 0.5318, 0.7053, 0.5238, 0.7186, 0.5193, 0.7137, 0.5309, 0.6117, 0.5318, 0.6024, 0.5313, 0.6073, 0.52, 0.723, 0.5308, 0.7137, 0.5309, 0.7186, 0.5193, 0.6024, 0.5313, 0.5961, 0.5245, 0.6073, 0.52, 0.7297, 0.5243, 0.723, 0.5308, 0.7186, 0.5193, 0.5961, 0.5245, 0.5958, 0.5145, 0.6073, 0.52, 0.7304, 0.5143, 0.7297, 0.5243, 0.7186, 0.5193, 0.5958, 0.5145, 0.6021, 0.5077, 0.6073, 0.52, 0.7244, 0.5072, 0.7304, 0.5143, 0.7186, 0.5193, 0.6021, 0.5077, 0.613, 0.5067, 0.6073, 0.52, 0.7135, 0.5057, 0.7244, 0.5072, 0.7186, 0.5193, 0.613, 0.5067, 0.6213, 0.5146, 0.6073, 0.52, 0.7049, 0.5132, 0.7135, 0.5057, 0.7186, 0.5193, 0.3172, 0.3504, 0.3339, 0.347, 0.338, 0.3556, 0.3185, 0.3581, 0.2992, 0.3621, 0.3003, 0.3526, 0.3172, 0.3504, 0.3185, 0.3581, 0.3339, 0.347, 0.3407, 0.3444, 0.3533, 0.3516, 0.338, 0.3556, 0.2834, 0.3632, 0.293, 0.3523, 0.3003, 0.3526, 0.2992, 0.3621, 0.3407, 0.3444, 0.3434, 0.334, 0.3574, 0.3459, 0.3533, 0.3516, 0.2776, 0.3591, 0.2871, 0.3433, 0.293, 0.3523, 0.2834, 0.3632, 0.3434, 0.334, 0.3421, 0.3206, 0.3611, 0.3234, 0.3574, 0.3459, 0.2669, 0.339, 0.284, 0.3302, 0.2871, 0.3433, 0.2776, 0.3591, 0.3421, 0.3206, 0.3376, 0.2865, 0.3632, 0.2875, 0.3611, 0.3234, 0.2534, 0.3058, 0.2772, 0.2965, 0.284, 0.3302, 0.2669, 0.339, 0.3507, 0.2028, 0.3726, 0.2098, 0.3593, 0.2429, 0.3175, 0.228, 0.2426, 0.2624, 0.2193, 0.2355, 0.2376, 0.2218, 0.2772, 0.2347, 0.364, 0.1781, 0.3765, 0.1833, 0.3726, 0.2098, 0.3507, 0.2028, 0.2193, 0.2355, 0.207, 0.2118, 0.2171, 0.2028, 0.2376, 0.2218, 0.363, 0.1607, 0.3803, 0.1539, 0.3765, 0.1833, 0.364, 0.1781, 0.207, 0.2118, 0.1937, 0.1853, 0.2122, 0.1861, 0.2171, 0.2028, 0.3539, 0.1487, 0.3603, 0.143, 0.3803, 0.1539, 0.363, 0.1607, 0.1937, 0.1853, 0.209, 0.1685, 0.2169, 0.1718, 0.2122, 0.1861, 0.3469, 0.1478, 0.3507, 0.1392, 0.3603, 0.143, 0.3539, 0.1487, 0.209, 0.1685, 0.2168, 0.1618, 0.2232, 0.1687, 0.2169, 0.1718, 0.3271, 0.1467, 0.3306, 0.1377, 0.3507, 0.1392, 0.3469, 0.1478, 0.2168, 0.1618, 0.2353, 0.1538, 0.2415, 0.1611, 0.2232, 0.1687, 0.3184, 0.1453, 0.3179, 0.1392, 0.3306, 0.1377, 0.3271, 0.1467, 0.2353, 0.1538, 0.2478, 0.151, 0.2493, 0.157, 0.2415, 0.1611, 0.3131, 0.1464, 0.3126, 0.1406, 0.3179, 0.1392, 0.3184, 0.1453, 0.2478, 0.151, 0.2532, 0.1506, 0.2547, 0.1563, 0.2493, 0.157, 0.3003, 0.1578, 0.2947, 0.1456, 0.3126, 0.1406, 0.3131, 0.1464, 0.2532, 0.1506, 0.2718, 0.1495, 0.2705, 0.1628, 0.2547, 0.1563, 0.2864, 0.1666, 0.2836, 0.1498, 0.2947, 0.1456, 0.3003, 0.1578, 0.2718, 0.1495, 0.2836, 0.1498, 0.2864, 0.1666, 0.2705, 0.1628, 0.3131, 0.1464, 0.3168, 0.1573, 0.309, 0.162, 0.3003, 0.1578, 0.2636, 0.1696, 0.2547, 0.1677, 0.2547, 0.1563, 0.2705, 0.1628, 0.3184, 0.1453, 0.3225, 0.1558, 0.3168, 0.1573, 0.3131, 0.1464, 0.2547, 0.1677, 0.2488, 0.1682, 0.2493, 0.157, 0.2547, 0.1563, 0.3184, 0.1453, 0.3271, 0.1467, 0.3308, 0.1555, 0.3225, 0.1558, 0.2409, 0.1706, 0.2415, 0.1611, 0.2493, 0.157, 0.2488, 0.1682, 0.3271, 0.1467, 0.3469, 0.1478, 0.3452, 0.1554, 0.3308, 0.1555, 0.2273, 0.1752, 0.2232, 0.1687, 0.2415, 0.1611, 0.2409, 0.1706, 0.3469, 0.1478, 0.3539, 0.1487, 0.3515, 0.159, 0.3452, 0.1554, 0.2225, 0.1807, 0.2169, 0.1718, 0.2232, 0.1687, 0.2273, 0.1752, 0.3539, 0.1487, 0.363, 0.1607, 0.3559, 0.168, 0.3515, 0.159, 0.2214, 0.1907, 0.2122, 0.1861, 0.2169, 0.1718, 0.2225, 0.1807, 0.363, 0.1607, 0.364, 0.1781, 0.3522, 0.1856, 0.3559, 0.168, 0.2306, 0.206, 0.2171, 0.2028, 0.2122, 0.1861, 0.2214, 0.1907, 0.364, 0.1781, 0.3507, 0.2028, 0.3432, 0.197, 0.3522, 0.1856, 0.2428, 0.2138, 0.2376, 0.2218, 0.2171, 0.2028, 0.2306, 0.206, 0.3507, 0.2028, 0.3175, 0.228, 0.3201, 0.197, 0.3432, 0.197, 0.265, 0.2062, 0.2772, 0.2347, 0.2376, 0.2218, 0.2428, 0.2138, 0.2938, 0.2108, 0.3136, 0.1934, 0.3201, 0.197, 0.3175, 0.228, 0.265, 0.2062, 0.2695, 0.2008, 0.2938, 0.2108, 0.2772, 0.2347, 0.2864, 0.1666, 0.3003, 0.1578, 0.309, 0.162, 0.3046, 0.1742, 0.2636, 0.1696, 0.2705, 0.1628, 0.2864, 0.1666, 0.2717, 0.1797, 0.2901, 0.1883, 0.2864, 0.1666, 0.3046, 0.1742, 0.3075, 0.1854, 0.2717, 0.1797, 0.2864, 0.1666, 0.2901, 0.1883, 0.2727, 0.1912, 0.3075, 0.1854, 0.3136, 0.1934, 0.2938, 0.2108, 0.2901, 0.1883, 0.2938, 0.2108, 0.2695, 0.2008, 0.2727, 0.1912, 0.2901, 0.1883, 0.3172, 0.3504, 0.316, 0.343, 0.3221, 0.3411, 0.3339, 0.347, 0.3095, 0.3431, 0.316, 0.343, 0.3172, 0.3504, 0.3003, 0.3526, 0.3339, 0.347, 0.3221, 0.3411, 0.3271, 0.3354, 0.3407, 0.3444, 0.3029, 0.3394, 0.3095, 0.3431, 0.3003, 0.3526, 0.293, 0.3523, 0.3407, 0.3444, 0.3271, 0.3354, 0.3246, 0.3221, 0.3434, 0.334, 0.3011, 0.326, 0.3029, 0.3394, 0.293, 0.3523, 0.2871, 0.3433, 0.3254, 0.3184, 0.3176, 0.2871, 0.3376, 0.2865, 0.3421, 0.3206, 0.2772, 0.2965, 0.2963, 0.2906, 0.2991, 0.3228, 0.284, 0.3302, 0.3421, 0.3206, 0.3434, 0.334, 0.3246, 0.3221, 0.3254, 0.3184, 0.3011, 0.326, 0.2871, 0.3433, 0.284, 0.3302, 0.2991, 0.3228, 0.3069, 0.2885, 0.3039, 0.2707, 0.3167, 0.2632, 0.3176, 0.2871, 0.2895, 0.2678, 0.3039, 0.2707, 0.3069, 0.2885, 0.2963, 0.2906, 0.3069, 0.2885, 0.3176, 0.2871, 0.3254, 0.3184, 0.3118, 0.318, 0.2991, 0.3228, 0.2963, 0.2906, 0.3069, 0.2885, 0.3118, 0.318, 0.3254, 0.3184, 0.3246, 0.3221, 0.3132, 0.3264, 0.3118, 0.318, 0.3132, 0.3264, 0.3011, 0.326, 0.2991, 0.3228, 0.3118, 0.318, 0.3133, 0.2578, 0.3137, 0.2512, 0.321, 0.2511, 0.3167, 0.2632, 0.2814, 0.2577, 0.2884, 0.2554, 0.2909, 0.2615, 0.2895, 0.2678, 0.3137, 0.2512, 0.3115, 0.2439, 0.315, 0.2392, 0.321, 0.2511, 0.2833, 0.2444, 0.2882, 0.2477, 0.2884, 0.2554, 0.2814, 0.2577, 0.3115, 0.2439, 0.3056, 0.2424, 0.2981, 0.2381, 0.315, 0.2392, 0.2981, 0.2381, 0.2933, 0.2444, 0.2882, 0.2477, 0.2833, 0.2444, 0.3005, 0.244, 0.3001, 0.2476, 0.2933, 0.2444, 0.2981, 0.2381, 0.3056, 0.2424, 0.3001, 0.2476, 0.3005, 0.244, 0.2981, 0.2381, 0.3133, 0.2578, 0.3167, 0.2632, 0.3039, 0.2707, 0.3031, 0.2654, 0.3039, 0.2707, 0.2895, 0.2678, 0.2909, 0.2615, 0.3031, 0.2654, 0.3098, 0.2551, 0.3133, 0.2578, 0.3031, 0.2654, 0.3023, 0.2608, 0.3031, 0.2654, 0.2909, 0.2615, 0.2934, 0.2578, 0.3023, 0.2608, 0.306, 0.2459, 0.3007, 0.2515, 0.3001, 0.2476, 0.3056, 0.2424, 0.3001, 0.2476, 0.3007, 0.2515, 0.2941, 0.2478, 0.2933, 0.2444, 0.3096, 0.2465, 0.306, 0.2459, 0.3056, 0.2424, 0.3115, 0.2439, 0.2933, 0.2444, 0.2941, 0.2478, 0.2908, 0.2496, 0.2882, 0.2477, 0.3106, 0.2514, 0.3096, 0.2465, 0.3115, 0.2439, 0.3137, 0.2512, 0.2882, 0.2477, 0.2908, 0.2496, 0.2914, 0.2545, 0.2884, 0.2554, 0.3098, 0.2551, 0.3106, 0.2514, 0.3137, 0.2512, 0.3133, 0.2578, 0.2884, 0.2554, 0.2914, 0.2545, 0.2934, 0.2578, 0.2909, 0.2615, 0.3096, 0.2465, 0.3106, 0.2514, 0.3007, 0.2515, 0.306, 0.2459, 0.3007, 0.2515, 0.2914, 0.2545, 0.2908, 0.2496, 0.2941, 0.2478, 0.3098, 0.2551, 0.3023, 0.2608, 0.3007, 0.2515, 0.3106, 0.2514, 0.3007, 0.2515, 0.3023, 0.2608, 0.2934, 0.2578, 0.2914, 0.2545, 0.3175, 0.228, 0.315, 0.2392, 0.2981, 0.2381, 0.2938, 0.2108, 0.2981, 0.2381, 0.2833, 0.2444, 0.2772, 0.2347, 0.2938, 0.2108, 0.3308, 0.2525, 0.321, 0.2511, 0.315, 0.2392, 0.3175, 0.228, 0.2833, 0.2444, 0.2814, 0.2577, 0.2726, 0.2621, 0.2772, 0.2347, 0.3336, 0.2654, 0.3167, 0.2632, 0.321, 0.2511, 0.3308, 0.2525, 0.2814, 0.2577, 0.2895, 0.2678, 0.2742, 0.2752, 0.2726, 0.2621, 0.3376, 0.2865, 0.3176, 0.2871, 0.3167, 0.2632, 0.3336, 0.2654, 0.2895, 0.2678, 0.2963, 0.2906, 0.2772, 0.2965, 0.2742, 0.2752, 0.3336, 0.2654, 0.3632, 0.2658, 0.3632, 0.2875, 0.3376, 0.2865, 0.2534, 0.3058, 0.2463, 0.2853, 0.2742, 0.2752, 0.2772, 0.2965, 0.3308, 0.2525, 0.3618, 0.2547, 0.3632, 0.2658, 0.3336, 0.2654, 0.2463, 0.2853, 0.2441, 0.2744, 0.2726, 0.2621, 0.2742, 0.2752, 0.3308, 0.2525, 0.3175, 0.228, 0.3593, 0.2429, 0.3618, 0.2547, 0.2426, 0.2624, 0.2772, 0.2347, 0.2726, 0.2621, 0.2441, 0.2744, 0.3134, 0.3276, 0.3132, 0.3264, 0.3246, 0.3221, 0.3229, 0.3249, 0.3011, 0.326, 0.3132, 0.3264, 0.3134, 0.3276, 0.3035, 0.3281, 0.3229, 0.3249, 0.3246, 0.3221, 0.3271, 0.3354, 0.3247, 0.3342, 0.3029, 0.3394, 0.3011, 0.326, 0.3035, 0.3281, 0.3049, 0.3375, 0.3247, 0.3342, 0.3271, 0.3354, 0.3221, 0.3411, 0.3202, 0.3398, 0.3095, 0.3431, 0.3029, 0.3394, 0.3049, 0.3375, 0.3109, 0.3413, 0.3202, 0.3398, 0.3221, 0.3411, 0.316, 0.343, 0.3157, 0.3415, 0.316, 0.343, 0.3095, 0.3431, 0.3109, 0.3413, 0.3157, 0.3415, 0.3157, 0.3415, 0.3109, 0.3413, 0.3123, 0.3367, 0.3149, 0.3369, 0.3174, 0.3358, 0.3202, 0.3398, 0.3157, 0.3415, 0.3149, 0.3369, 0.3197, 0.3337, 0.3247, 0.3342, 0.3202, 0.3398, 0.3174, 0.3358, 0.3109, 0.3413, 0.3049, 0.3375, 0.3094, 0.3354, 0.3123, 0.3367, 0.3196, 0.3305, 0.3229, 0.3249, 0.3247, 0.3342, 0.3197, 0.3337, 0.3049, 0.3375, 0.3035, 0.3281, 0.3085, 0.3324, 0.3094, 0.3354, 0.3141, 0.332, 0.3134, 0.3276, 0.3229, 0.3249, 0.3196, 0.3305, 0.3035, 0.3281, 0.3134, 0.3276, 0.3141, 0.332, 0.3085, 0.3324, 0.3174, 0.3358, 0.3149, 0.3369, 0.3141, 0.332, 0.3196, 0.3305, 0.3141, 0.332, 0.3149, 0.3369, 0.3123, 0.3367, 0.3085, 0.3324, 0.3197, 0.3337, 0.3174, 0.3358, 0.3196, 0.3305, 0.3085, 0.3324, 0.3123, 0.3367, 0.3094, 0.3354, 0.3165, 0.1895, 0.3136, 0.1934, 0.3075, 0.1854, 0.3123, 0.183, 0.2727, 0.1912, 0.2695, 0.2008, 0.2655, 0.198, 0.2673, 0.1905, 0.3123, 0.183, 0.3075, 0.1854, 0.3046, 0.1742, 0.3114, 0.1742, 0.2717, 0.1797, 0.2727, 0.1912, 0.2673, 0.1905, 0.2653, 0.182, 0.3114, 0.1742, 0.3046, 0.1742, 0.309, 0.162, 0.3136, 0.1658, 0.2636, 0.1696, 0.2717, 0.1797, 0.2653, 0.182, 0.2604, 0.1747, 0.3227, 0.1923, 0.3201, 0.197, 0.3136, 0.1934, 0.3165, 0.1895, 0.2695, 0.2008, 0.265, 0.2062, 0.2606, 0.2027, 0.2655, 0.198, 0.3389, 0.1912, 0.3432, 0.197, 0.3201, 0.197, 0.3227, 0.1923, 0.265, 0.2062, 0.2428, 0.2138, 0.245, 0.2069, 0.2606, 0.2027, 0.3466, 0.183, 0.3522, 0.1856, 0.3432, 0.197, 0.3389, 0.1912, 0.2428, 0.2138, 0.2306, 0.206, 0.235, 0.2017, 0.245, 0.2069, 0.3509, 0.1702, 0.3559, 0.168, 0.3522, 0.1856, 0.3466, 0.183, 0.2306, 0.206, 0.2214, 0.1907, 0.2268, 0.1911, 0.235, 0.2017, 0.347, 0.1626, 0.3515, 0.159, 0.3559, 0.168, 0.3509, 0.1702, 0.2214, 0.1907, 0.2225, 0.1807, 0.228, 0.1826, 0.2268, 0.1911, 0.3425, 0.1588, 0.3452, 0.1554, 0.3515, 0.159, 0.347, 0.1626, 0.2225, 0.1807, 0.2273, 0.1752, 0.231, 0.1776, 0.228, 0.1826, 0.3307, 0.1595, 0.3308, 0.1555, 0.3452, 0.1554, 0.3425, 0.1588, 0.2273, 0.1752, 0.2409, 0.1706, 0.2423, 0.1743, 0.231, 0.1776, 0.3239, 0.1595, 0.3225, 0.1558, 0.3308, 0.1555, 0.3307, 0.1595, 0.2409, 0.1706, 0.2488, 0.1682, 0.2487, 0.1721, 0.2423, 0.1743, 0.3188, 0.1611, 0.3168, 0.1573, 0.3225, 0.1558, 0.3239, 0.1595, 0.2488, 0.1682, 0.2547, 0.1677, 0.254, 0.172, 0.2487, 0.1721, 0.3136, 0.1658, 0.309, 0.162, 0.3168, 0.1573, 0.3188, 0.1611, 0.2547, 0.1677, 0.2636, 0.1696, 0.2604, 0.1747, 0.254, 0.172, 0.3169, 0.1672, 0.3136, 0.1658, 0.3188, 0.1611, 0.3199, 0.1628, 0.254, 0.172, 0.2604, 0.1747, 0.2579, 0.1771, 0.2536, 0.174, 0.3199, 0.1628, 0.3188, 0.1611, 0.3239, 0.1595, 0.3244, 0.1614, 0.2487, 0.1721, 0.254, 0.172, 0.2536, 0.174, 0.2489, 0.1741, 0.3244, 0.1614, 0.3239, 0.1595, 0.3307, 0.1595, 0.3306, 0.1611, 0.2423, 0.1743, 0.2487, 0.1721, 0.2489, 0.1741, 0.2429, 0.1759, 0.3306, 0.1611, 0.3307, 0.1595, 0.3425, 0.1588, 0.341, 0.1618, 0.231, 0.1776, 0.2423, 0.1743, 0.2429, 0.1759, 0.2333, 0.1799, 0.341, 0.1618, 0.3425, 0.1588, 0.347, 0.1626, 0.3449, 0.1649, 0.228, 0.1826, 0.231, 0.1776, 0.2333, 0.1799, 0.2307, 0.1841, 0.3449, 0.1649, 0.347, 0.1626, 0.3509, 0.1702, 0.3476, 0.1704, 0.2268, 0.1911, 0.228, 0.1826, 0.2307, 0.1841, 0.23, 0.1901, 0.3476, 0.1704, 0.3509, 0.1702, 0.3466, 0.183, 0.3443, 0.1817, 0.235, 0.2017, 0.2268, 0.1911, 0.23, 0.1901, 0.2368, 0.1998, 0.3443, 0.1817, 0.3466, 0.183, 0.3389, 0.1912, 0.338, 0.1883, 0.245, 0.2069, 0.235, 0.2017, 0.2368, 0.1998, 0.2448, 0.2039, 0.338, 0.1883, 0.3389, 0.1912, 0.3227, 0.1923, 0.3238, 0.1895, 0.2606, 0.2027, 0.245, 0.2069, 0.2448, 0.2039, 0.2587, 0.2004, 0.3238, 0.1895, 0.3227, 0.1923, 0.3165, 0.1895, 0.3185, 0.1861, 0.2655, 0.198, 0.2606, 0.2027, 0.2587, 0.2004, 0.2625, 0.1955, 0.3145, 0.174, 0.3114, 0.1742, 0.3136, 0.1658, 0.3169, 0.1672, 0.2604, 0.1747, 0.2653, 0.182, 0.2624, 0.1828, 0.2579, 0.1771, 0.3162, 0.1811, 0.3123, 0.183, 0.3114, 0.1742, 0.3145, 0.174, 0.2653, 0.182, 0.2673, 0.1905, 0.263, 0.19, 0.2624, 0.1828, 0.3185, 0.1861, 0.3165, 0.1895, 0.3123, 0.183, 0.3162, 0.1811, 0.2673, 0.1905, 0.2655, 0.198, 0.2625, 0.1955, 0.263, 0.19, 0.2924, 0.1268, 0.2947, 0.1456, 0.2836, 0.1498, 0.2805, 0.1316, 0.2836, 0.1498, 0.2718, 0.1495, 0.2678, 0.131, 0.2805, 0.1316, 0.312, 0.1335, 0.3126, 0.1406, 0.2947, 0.1456, 0.2924, 0.1268, 0.2718, 0.1495, 0.2532, 0.1506, 0.2514, 0.1438, 0.2678, 0.131, 0.3191, 0.1338, 0.3179, 0.1392, 0.3126, 0.1406, 0.312, 0.1335, 0.2532, 0.1506, 0.2478, 0.151, 0.2448, 0.1463, 0.2514, 0.1438, 0.3319, 0.1235, 0.3306, 0.1377, 0.3179, 0.1392, 0.3191, 0.1338, 0.2478, 0.151, 0.2353, 0.1538, 0.2294, 0.1408, 0.2448, 0.1463, 0.3565, 0.128, 0.3507, 0.1392, 0.3306, 0.1377, 0.3319, 0.1235, 0.2353, 0.1538, 0.2168, 0.1618, 0.2076, 0.1531, 0.2294, 0.1408, 0.3672, 0.1338, 0.3603, 0.143, 0.3507, 0.1392, 0.3565, 0.128, 0.2168, 0.1618, 0.209, 0.1685, 0.1995, 0.1621, 0.2076, 0.1531, 0.3901, 0.1505, 0.3803, 0.1539, 0.3603, 0.143, 0.3672, 0.1338, 0.209, 0.1685, 0.1937, 0.1853, 0.1833, 0.1854, 0.1995, 0.1621, 0.394, 0.1827, 0.3765, 0.1833, 0.3803, 0.1539, 0.3901, 0.1505, 0.1937, 0.1853, 0.207, 0.2118, 0.1903, 0.2169, 0.1833, 0.1854, 0.3845, 0.2102, 0.3726, 0.2098, 0.3765, 0.1833, 0.394, 0.1827, 0.207, 0.2118, 0.2193, 0.2355, 0.2082, 0.2398, 0.1903, 0.2169, 0.3873, 0.4717, 0.3364, 0.4665, 0.3326, 0.4438, 0.3613, 0.4395, 0.3326, 0.4438, 0.3364, 0.4665, 0.2898, 0.4878, 0.3041, 0.449, 0.3613, 0.4395, 0.3326, 0.4438, 0.3253, 0.3997, 0.3494, 0.3998, 0.3253, 0.3997, 0.3326, 0.4438, 0.3041, 0.449, 0.3026, 0.4076, 0.3494, 0.3998, 0.3253, 0.3997, 0.3207, 0.3715, 0.3422, 0.3701, 0.3207, 0.3715, 0.3253, 0.3997, 0.3026, 0.4076, 0.2998, 0.3771, 0.3207, 0.3715, 0.3185, 0.3581, 0.338, 0.3556, 0.3422, 0.3701, 0.2992, 0.3621, 0.3185, 0.3581, 0.3207, 0.3715, 0.2998, 0.3771, 0.3422, 0.3701, 0.338, 0.3556, 0.3533, 0.3516, 0.3676, 0.3623, 0.2834, 0.3632, 0.2992, 0.3621, 0.2998, 0.3771, 0.2733, 0.3779, 0.3676, 0.3623, 0.3533, 0.3516, 0.3574, 0.3459, 0.39, 0.3343, 0.2776, 0.3591, 0.2834, 0.3632, 0.2733, 0.3779, 0.2431, 0.3586, 0.39, 0.3343, 0.3574, 0.3459, 0.3611, 0.3234, 0.3959, 0.2956, 0.2669, 0.339, 0.2776, 0.3591, 0.2431, 0.3586, 0.2251, 0.324, 0.3613, 0.4395, 0.3494, 0.3998, 0.3757, 0.3968, 0.3861, 0.4324, 0.2767, 0.4131, 0.3026, 0.4076, 0.3041, 0.449, 0.2783, 0.4502, 0.3422, 0.3701, 0.3676, 0.3623, 0.3757, 0.3968, 0.3494, 0.3998, 0.2767, 0.4131, 0.2733, 0.3779, 0.2998, 0.3771, 0.3026, 0.4076, 0.3613, 0.4395, 0.3861, 0.4324, 0.4107, 0.4405, 0.3873, 0.4717, 0.2577, 0.4658, 0.2783, 0.4502, 0.3041, 0.449, 0.2898, 0.4878, 0.3959, 0.2956, 0.3611, 0.3234, 0.3632, 0.2875, 0.3905, 0.2679, 0.2534, 0.3058, 0.2669, 0.339, 0.2251, 0.324, 0.2213, 0.296, 0.3756, 0.248, 0.3843, 0.2555, 0.3632, 0.2658, 0.3618, 0.2547, 0.2463, 0.2853, 0.2231, 0.2824, 0.2289, 0.2725, 0.2441, 0.2744, 0.3843, 0.2555, 0.3905, 0.2679, 0.3632, 0.2875, 0.3632, 0.2658, 0.2534, 0.3058, 0.2213, 0.296, 0.2231, 0.2824, 0.2463, 0.2853, 0.3756, 0.248, 0.3618, 0.2547, 0.3593, 0.2429, 0.369, 0.2417, 0.2426, 0.2624, 0.2441, 0.2744, 0.2289, 0.2725, 0.2331, 0.2644, 0.3845, 0.2102, 0.369, 0.2417, 0.3593, 0.2429, 0.3726, 0.2098, 0.2426, 0.2624, 0.2331, 0.2644, 0.2082, 0.2398, 0.2193, 0.2355, 0.9294, 0.24, 0.8663, 0.2471, 0.8479, 0.1764, 0.9224, 0.1764, 0.8479, 0.1764, 0.8663, 0.1057, 0.9294, 0.1128, 0.9224, 0.1764, 0.3924, 0.4945, 0.419, 0.5872, 0.3599, 0.6092, 0.3401, 0.4891, 0.3599, 0.6092, 0.297, 0.6073, 0.2923, 0.5111, 0.3401, 0.4891, 0.3873, 0.4717, 0.3924, 0.4945, 0.3401, 0.4891, 0.3364, 0.4665, 0.3401, 0.4891, 0.2923, 0.5111, 0.2898, 0.4878, 0.3364, 0.4665, 0.3924, 0.4945, 0.3873, 0.4717, 0.4107, 0.4405, 0.425, 0.4407, 0.2577, 0.4658, 0.2898, 0.4878, 0.2923, 0.5111, 0.2442, 0.4706, 0.4422, 0.1629, 0.394, 0.1827, 0.3901, 0.1505, 0.427, 0.1204, 0.1833, 0.1854, 0.1903, 0.2169, 0.1384, 0.2142, 0.1387, 0.1691, 0.3427, 0.009267, 0.3302, 0.05821, 0.2691, 0.0641, 0.2583, 0.0, 0.2691, 0.0641, 0.2096, 0.07864, 0.1816, 0.03661, 0.2583, 0.0, 0.38, 0.9433, 0.3752, 0.9937, 0.306, 0.9891, 0.3061, 0.9106, 0.306, 0.9891, 0.2365, 0.9938, 0.2317, 0.9431, 0.3061, 0.9106, 0.4342, 0.8609, 0.38, 0.9433, 0.3061, 0.9106, 0.3841, 0.8187, 0.3061, 0.9106, 0.2317, 0.9431, 0.1773, 0.86, 0.2279, 0.8179, 0.3757, 0.1183, 0.3672, 0.1338, 0.3565, 0.128, 0.3671, 0.1041, 0.2076, 0.1531, 0.1995, 0.1621, 0.1864, 0.1503, 0.1898, 0.1341, 0.3943, 0.08458, 0.3757, 0.1183, 0.3671, 0.1041, 0.3749, 0.05604, 0.1898, 0.1341, 0.1864, 0.1503, 0.1578, 0.1246, 0.1666, 0.09133, 0.4186, 0.05186, 0.3943, 0.08458, 0.3749, 0.05604, 0.3968, 0.01663, 0.1666, 0.09133, 0.1578, 0.1246, 0.1241, 0.1018, 0.1331, 0.06136, 0.4559, 0.949, 0.4471, 0.9864, 0.4152, 0.9739, 0.4235, 0.9343, 0.1962, 0.9739, 0.164, 0.9865, 0.1552, 0.9488, 0.1879, 0.9339, 0.4235, 0.9343, 0.4709, 0.8878, 0.5062, 0.9213, 0.4559, 0.949, 0.1044, 0.9206, 0.1402, 0.8869, 0.1879, 0.9339, 0.1552, 0.9488, 0.4235, 0.9343, 0.38, 0.9433, 0.4342, 0.8609, 0.4709, 0.8878, 0.1773, 0.86, 0.2317, 0.9431, 0.1879, 0.9339, 0.1402, 0.8869, 0.4152, 0.9739, 0.3752, 0.9937, 0.38, 0.9433, 0.4235, 0.9343, 0.2317, 0.9431, 0.2365, 0.9938, 0.1962, 0.9739, 0.1879, 0.9339, 0.3749, 0.05604, 0.3302, 0.05821, 0.3427, 0.009267, 0.3968, 0.01663, 0.1816, 0.03661, 0.2096, 0.07864, 0.1666, 0.09133, 0.1331, 0.06136, 0.3671, 0.1041, 0.3347, 0.1086, 0.3302, 0.05821, 0.3749, 0.05604, 0.2096, 0.07864, 0.2219, 0.1277, 0.1898, 0.1341, 0.1666, 0.09133, 0.3671, 0.1041, 0.3565, 0.128, 0.3319, 0.1235, 0.3347, 0.1086, 0.2294, 0.1408, 0.2076, 0.1531, 0.1898, 0.1341, 0.2219, 0.1277, 0.3302, 0.05821, 0.3347, 0.1086, 0.2778, 0.1152, 0.2691, 0.0641, 0.2778, 0.1152, 0.2219, 0.1277, 0.2096, 0.07864, 0.2691, 0.0641, 0.3191, 0.1338, 0.312, 0.1335, 0.2924, 0.1268, 0.3319, 0.1235, 0.2678, 0.131, 0.2514, 0.1438, 0.2448, 0.1463, 0.2294, 0.1408, 0.3347, 0.1086, 0.3319, 0.1235, 0.2924, 0.1268, 0.2778, 0.1152, 0.2678, 0.131, 0.2294, 0.1408, 0.2219, 0.1277, 0.2778, 0.1152, 0.2778, 0.1152, 0.2924, 0.1268, 0.2805, 0.1316, 0.2805, 0.1316, 0.2678, 0.131, 0.2778, 0.1152, 0.427, 0.1204, 0.3901, 0.1505, 0.3672, 0.1338, 0.3757, 0.1183, 0.1995, 0.1621, 0.1833, 0.1854, 0.1387, 0.1691, 0.1864, 0.1503, 0.3943, 0.08458, 0.4351, 0.1016, 0.427, 0.1204, 0.3757, 0.1183, 0.1387, 0.1691, 0.1249, 0.1541, 0.1578, 0.1246, 0.1864, 0.1503, 0.4186, 0.05186, 0.4582, 0.08832, 0.4351, 0.1016, 0.3943, 0.08458, 0.1249, 0.1541, 0.0988, 0.1491, 0.1241, 0.1018, 0.1578, 0.1246, 0.4471, 0.9864, 0.4559, 0.949, 0.5062, 0.9213, 0.4886, 0.9692, 0.1044, 0.9206, 0.1552, 0.9488, 0.164, 0.9865, 0.1222, 0.969, 0.4546, 0.577, 0.419, 0.5872, 0.3924, 0.4945, 0.4557, 0.505, 0.2923, 0.5111, 0.297, 0.6073, 0.26, 0.6092, 0.2358, 0.5413, 0.4989, 0.2075, 0.4369, 0.2218, 0.4422, 0.1629, 0.4847, 0.1782, 0.1384, 0.2142, 0.1627, 0.2679, 0.09963, 0.2747, 0.1033, 0.2425, 0.4369, 0.2218, 0.3845, 0.2102, 0.394, 0.1827, 0.4422, 0.1629, 0.1903, 0.2169, 0.2082, 0.2398, 0.1627, 0.2679, 0.1384, 0.2142, 0.3843, 0.2555, 0.3756, 0.248, 0.3845, 0.2102, 0.4369, 0.2218, 0.2082, 0.2398, 0.2289, 0.2725, 0.2231, 0.2824, 0.1627, 0.2679, 0.4557, 0.505, 0.3924, 0.4945, 0.425, 0.4407, 0.2442, 0.4706, 0.2923, 0.5111, 0.2358, 0.5413, 0.3756, 0.248, 0.369, 0.2417, 0.3845, 0.2102, 0.2082, 0.2398, 0.2331, 0.2644, 0.2289, 0.2725, 0.8467, 0.2861, 0.9266, 0.2774, 0.9271, 0.3141, 0.8689, 0.3187, 0.9271, 0.03874, 0.9266, 0.07539, 0.8467, 0.06675, 0.8689, 0.03412, 0.8467, 0.2861, 0.8663, 0.2471, 0.9294, 0.24, 0.9266, 0.2774, 0.9294, 0.1128, 0.8663, 0.1057, 0.8467, 0.06675, 0.9266, 0.07539, 0.8663, 0.2471, 0.8467, 0.2861, 0.8128, 0.241, 0.8128, 0.1119, 0.8467, 0.06675, 0.8663, 0.1057, 0.4705, 0.07492, 0.4627, 0.06876, 0.4835, 0.04749, 0.4845, 0.05868, 0.06152, 0.119, 0.08814, 0.1322, 0.08278, 0.1406, 0.06428, 0.1299, 0.5164, 0.04425, 0.4845, 0.05868, 0.4835, 0.04749, 0.5212, 0.02954, 0.06152, 0.119, 0.06428, 0.1299, 0.02942, 0.1268, 0.02007, 0.1145, 0.5404, 0.06138, 0.5164, 0.04425, 0.5212, 0.02954, 0.5503, 0.05179, 0.02007, 0.1145, 0.02942, 0.1268, 0.01255, 0.1508, 0.0, 0.1451, 0.545, 0.09251, 0.5404, 0.06138, 0.5503, 0.05179, 0.5557, 0.09045, 0.0, 0.1451, 0.01255, 0.1508, 0.01842, 0.1816, 0.00768, 0.1832, 0.5292, 0.1244, 0.545, 0.09251, 0.5557, 0.09045, 0.5364, 0.1302, 0.00768, 0.1832, 0.01842, 0.1816, 0.04381, 0.2064, 0.03894, 0.2143, 0.5035, 0.1488, 0.5292, 0.1244, 0.5364, 0.1302, 0.5039, 0.1602, 0.03894, 0.2143, 0.04381, 0.2064, 0.07597, 0.221, 0.07933, 0.2318, 0.5076, 0.1383, 0.5274, 0.1132, 0.5292, 0.1244, 0.5035, 0.1488, 0.04381, 0.2064, 0.04179, 0.1953, 0.06865, 0.2124, 0.07597, 0.221, 0.5274, 0.1132, 0.5384, 0.09032, 0.545, 0.09251, 0.5292, 0.1244, 0.01842, 0.1816, 0.02392, 0.1774, 0.04179, 0.1953, 0.04381, 0.2064, 0.5384, 0.09032, 0.5365, 0.06941, 0.5404, 0.06138, 0.545, 0.09251, 0.01255, 0.1508, 0.01879, 0.1571, 0.02392, 0.1774, 0.01842, 0.1816, 0.5365, 0.06941, 0.5204, 0.05991, 0.5164, 0.04425, 0.5404, 0.06138, 0.02942, 0.1268, 0.03082, 0.1429, 0.01879, 0.1571, 0.01255, 0.1508, 0.5204, 0.05991, 0.4971, 0.06843, 0.4845, 0.05868, 0.5164, 0.04425, 0.06428, 0.1299, 0.05555, 0.1432, 0.03082, 0.1429, 0.02942, 0.1268, 0.4836, 0.08023, 0.4705, 0.07492, 0.4845, 0.05868, 0.4971, 0.06843, 0.06428, 0.1299, 0.08278, 0.1406, 0.07218, 0.1499, 0.05555, 0.1432, 0.4823, 0.149, 0.4847, 0.1782, 0.4422, 0.1629, 0.4634, 0.1516, 0.1384, 0.2142, 0.1033, 0.2425, 0.09601, 0.2143, 0.1147, 0.2104, 0.5035, 0.1488, 0.5039, 0.1602, 0.4847, 0.1782, 0.4823, 0.149, 0.1033, 0.2425, 0.07933, 0.2318, 0.07597, 0.221, 0.09601, 0.2143, 0.4634, 0.1516, 0.4422, 0.1629, 0.427, 0.1204, 0.4351, 0.1016, 0.1387, 0.1691, 0.1384, 0.2142, 0.1147, 0.2104, 0.1249, 0.1541, 0.4705, 0.07492, 0.4658, 0.09161, 0.4582, 0.08832, 0.4627, 0.06876, 0.0988, 0.1491, 0.09272, 0.1547, 0.08278, 0.1406, 0.08814, 0.1322, 0.4995, 0.1292, 0.5076, 0.1383, 0.5035, 0.1488, 0.4823, 0.149, 0.07597, 0.221, 0.06865, 0.2124, 0.0733, 0.2013, 0.09601, 0.2143, 0.4823, 0.149, 0.4788, 0.1386, 0.4961, 0.1246, 0.4995, 0.1292, 0.07501, 0.1958, 0.09588, 0.2033, 0.09601, 0.2143, 0.0733, 0.2013, 0.4961, 0.1246, 0.4788, 0.1386, 0.484, 0.1216, 0.4911, 0.1206, 0.08539, 0.1889, 0.09588, 0.2033, 0.07501, 0.1958, 0.07841, 0.1903, 0.4788, 0.1386, 0.4684, 0.1085, 0.4808, 0.1068, 0.484, 0.1216, 0.08353, 0.174, 0.09579, 0.1715, 0.09588, 0.2033, 0.08539, 0.1889, 0.4808, 0.1068, 0.4684, 0.1085, 0.4658, 0.09161, 0.4795, 0.09329, 0.09272, 0.1547, 0.09579, 0.1715, 0.08353, 0.174, 0.08031, 0.1608, 0.4795, 0.09329, 0.4658, 0.09161, 0.4705, 0.07492, 0.4836, 0.08023, 0.08278, 0.1406, 0.09272, 0.1547, 0.08031, 0.1608, 0.07218, 0.1499, 0.4658, 0.09161, 0.4684, 0.1085, 0.4351, 0.1016, 0.4582, 0.08832, 0.1249, 0.1541, 0.09579, 0.1715, 0.09272, 0.1547, 0.0988, 0.1491, 0.4788, 0.1386, 0.4634, 0.1516, 0.4351, 0.1016, 0.4684, 0.1085, 0.1249, 0.1541, 0.1147, 0.2104, 0.09588, 0.2033, 0.09579, 0.1715, 0.4788, 0.1386, 0.4823, 0.149, 0.4634, 0.1516, 0.1147, 0.2104, 0.09601, 0.2143, 0.09588, 0.2033, 0.488, 0.09431, 0.4795, 0.09329, 0.4836, 0.08023, 0.4924, 0.0819, 0.07218, 0.1499, 0.08031, 0.1608, 0.07272, 0.1646, 0.06448, 0.1543, 0.4881, 0.1057, 0.4808, 0.1068, 0.4795, 0.09329, 0.488, 0.09431, 0.08031, 0.1608, 0.08353, 0.174, 0.07636, 0.1753, 0.07272, 0.1646, 0.4877, 0.1171, 0.484, 0.1216, 0.4808, 0.1068, 0.4881, 0.1057, 0.08353, 0.174, 0.08539, 0.1889, 0.08046, 0.1859, 0.07636, 0.1753, 0.4934, 0.1165, 0.4911, 0.1206, 0.484, 0.1216, 0.4877, 0.1171, 0.08539, 0.1889, 0.07841, 0.1903, 0.0749, 0.1872, 0.08046, 0.1859, 0.4984, 0.1215, 0.4961, 0.1246, 0.4911, 0.1206, 0.4934, 0.1165, 0.07841, 0.1903, 0.07501, 0.1958, 0.07187, 0.1936, 0.0749, 0.1872, 0.4993, 0.1271, 0.4995, 0.1292, 0.4961, 0.1246, 0.4984, 0.1215, 0.07501, 0.1958, 0.0733, 0.2013, 0.0728, 0.1992, 0.07187, 0.1936, 0.507, 0.1325, 0.5076, 0.1383, 0.4995, 0.1292, 0.4993, 0.1271, 0.0733, 0.2013, 0.06865, 0.2124, 0.06732, 0.2068, 0.0728, 0.1992, 0.4924, 0.0819, 0.4836, 0.08023, 0.4971, 0.06843, 0.505, 0.07087, 0.05555, 0.1432, 0.07218, 0.1499, 0.06448, 0.1543, 0.049, 0.1481, 0.505, 0.07087, 0.4971, 0.06843, 0.5204, 0.05991, 0.523, 0.0661, 0.03082, 0.1429, 0.05555, 0.1432, 0.049, 0.1481, 0.03041, 0.1496, 0.523, 0.0661, 0.5204, 0.05991, 0.5365, 0.06941, 0.5307, 0.07426, 0.01879, 0.1571, 0.03082, 0.1429, 0.03041, 0.1496, 0.02585, 0.1598, 0.5307, 0.07426, 0.5365, 0.06941, 0.5384, 0.09032, 0.5338, 0.0875, 0.02392, 0.1774, 0.01879, 0.1571, 0.02585, 0.1598, 0.02729, 0.1733, 0.5338, 0.0875, 0.5384, 0.09032, 0.5274, 0.1132, 0.5257, 0.1063, 0.04179, 0.1953, 0.02392, 0.1774, 0.02729, 0.1733, 0.04112, 0.1883, 0.5257, 0.1063, 0.5274, 0.1132, 0.5076, 0.1383, 0.507, 0.1325, 0.06865, 0.2124, 0.04179, 0.1953, 0.04112, 0.1883, 0.06732, 0.2068, 0.5072, 0.1116, 0.4984, 0.1215, 0.4934, 0.1165, 0.4982, 0.1091, 0.0749, 0.1872, 0.07187, 0.1936, 0.06033, 0.1872, 0.06796, 0.1818, 0.5104, 0.09883, 0.5072, 0.1116, 0.4982, 0.1091, 0.5021, 0.09636, 0.06796, 0.1818, 0.06033, 0.1872, 0.0531, 0.1762, 0.06004, 0.1712, 0.5125, 0.08836, 0.5104, 0.09883, 0.5021, 0.09636, 0.5052, 0.08491, 0.06004, 0.1712, 0.0531, 0.1762, 0.04768, 0.167, 0.05343, 0.1614, 0.5171, 0.0826, 0.5125, 0.08836, 0.5052, 0.08491, 0.5121, 0.07728, 0.05343, 0.1614, 0.04768, 0.167, 0.04139, 0.1632, 0.04435, 0.1565, 0.5052, 0.08491, 0.4924, 0.0819, 0.505, 0.07087, 0.5121, 0.07728, 0.049, 0.1481, 0.06448, 0.1543, 0.05343, 0.1614, 0.04435, 0.1565, 0.5052, 0.08491, 0.5021, 0.09636, 0.488, 0.09431, 0.4924, 0.0819, 0.07272, 0.1646, 0.06004, 0.1712, 0.05343, 0.1614, 0.06448, 0.1543, 0.4982, 0.1091, 0.4881, 0.1057, 0.488, 0.09431, 0.5021, 0.09636, 0.07272, 0.1646, 0.07636, 0.1753, 0.06796, 0.1818, 0.06004, 0.1712, 0.4881, 0.1057, 0.4982, 0.1091, 0.4934, 0.1165, 0.4877, 0.1171, 0.0749, 0.1872, 0.06796, 0.1818, 0.07636, 0.1753, 0.08046, 0.1859, 0.5072, 0.1116, 0.507, 0.1325, 0.4993, 0.1271, 0.4984, 0.1215, 0.0728, 0.1992, 0.06732, 0.2068, 0.06033, 0.1872, 0.07187, 0.1936, 0.5072, 0.1116, 0.5104, 0.09883, 0.5257, 0.1063, 0.507, 0.1325, 0.04112, 0.1883, 0.0531, 0.1762, 0.06033, 0.1872, 0.06732, 0.2068, 0.5104, 0.09883, 0.5125, 0.08836, 0.5338, 0.0875, 0.5257, 0.1063, 0.02729, 0.1733, 0.04768, 0.167, 0.0531, 0.1762, 0.04112, 0.1883, 0.5125, 0.08836, 0.5171, 0.0826, 0.5307, 0.07426, 0.5338, 0.0875, 0.02585, 0.1598, 0.04139, 0.1632, 0.04768, 0.167, 0.02729, 0.1733, 0.5171, 0.0826, 0.5121, 0.07728, 0.523, 0.0661, 0.5307, 0.07426, 0.03041, 0.1496, 0.04435, 0.1565, 0.04139, 0.1632, 0.02585, 0.1598, 0.523, 0.0661, 0.5121, 0.07728, 0.505, 0.07087, 0.049, 0.1481, 0.04435, 0.1565, 0.03041, 0.1496, 0.5726, 0.8817, 0.5907, 0.8539, 0.6047, 0.9066, 0.5877, 0.9214, 0.005002, 0.9055, 0.01933, 0.8523, 0.03751, 0.8803, 0.0221, 0.9204, 0.5877, 0.9214, 0.6047, 0.9066, 0.6095, 0.9516, 0.5946, 0.9527, 0.0, 0.9509, 0.005002, 0.9055, 0.0221, 0.9204, 0.01512, 0.9521, 0.5946, 0.9527, 0.6095, 0.9516, 0.5931, 0.987, 0.5872, 0.9763, 0.01652, 0.9867, 0.0, 0.9509, 0.01512, 0.9521, 0.02252, 0.9759, 0.5872, 0.9763, 0.5931, 0.987, 0.562, 1.0, 0.5678, 0.9838, 0.04785, 0.9999, 0.01652, 0.9867, 0.02252, 0.9759, 0.04204, 0.9836, 0.5678, 0.9838, 0.562, 1.0, 0.527, 0.9886, 0.5453, 0.972, 0.08332, 0.9886, 0.04785, 0.9999, 0.04204, 0.9836, 0.06484, 0.9717, 0.5453, 0.972, 0.527, 0.9886, 0.5032, 0.9771, 0.5177, 0.9546, 0.1074, 0.9769, 0.08332, 0.9886, 0.06484, 0.9717, 0.09273, 0.9542, 0.5032, 0.9771, 0.4886, 0.9692, 0.5062, 0.9213, 0.5177, 0.9546, 0.1044, 0.9206, 0.1222, 0.969, 0.1074, 0.9769, 0.09273, 0.9542, 0.8945, 0.3528, 0.8689, 0.3187, 0.9271, 0.3141, 0.935, 0.3499, 0.9271, 0.03874, 0.8689, 0.03412, 0.8945, 0.0, 0.935, 0.00292, 0.4528, 0.8488, 0.4342, 0.8609, 0.3841, 0.8187, 0.4161, 0.8096, 0.2279, 0.8179, 0.1773, 0.86, 0.1586, 0.8477, 0.1959, 0.8085, 0.5148, 0.9054, 0.5062, 0.9213, 0.4709, 0.8878, 0.4836, 0.8761, 0.1402, 0.8869, 0.1044, 0.9206, 0.09582, 0.9045, 0.1275, 0.8751, 0.4836, 0.8761, 0.4709, 0.8878, 0.4342, 0.8609, 0.4528, 0.8488, 0.1773, 0.86, 0.1402, 0.8869, 0.1275, 0.8751, 0.1586, 0.8477, 0.5528, 0.9559, 0.5453, 0.972, 0.5177, 0.9546, 0.5262, 0.93, 0.09273, 0.9542, 0.06484, 0.9717, 0.05732, 0.9554, 0.08423, 0.9293, 0.5741, 0.9751, 0.5678, 0.9838, 0.5453, 0.972, 0.5528, 0.9559, 0.06484, 0.9717, 0.04204, 0.9836, 0.03575, 0.9748, 0.05732, 0.9554, 0.5678, 0.9838, 0.5741, 0.9751, 0.5872, 0.9763, 0.02252, 0.9759, 0.03575, 0.9748, 0.04204, 0.9836, 0.5262, 0.93, 0.5177, 0.9546, 0.5062, 0.9213, 0.5148, 0.9054, 0.1044, 0.9206, 0.09273, 0.9542, 0.08423, 0.9293, 0.09582, 0.9045, 0.6933, 0.7391, 0.6748, 0.7488, 0.6775, 0.7316, 0.6958, 0.7289, 0.6775, 0.766, 0.6748, 0.7488, 0.6933, 0.7585, 0.6958, 0.7687, 0.6748, 0.7488, 0.6095, 0.7488, 0.6775, 0.7316, 0.6775, 0.766, 0.6095, 0.7488, 0.6748, 0.7488, 0.3285, 0.6149, 0.3657, 0.6512, 0.3576, 0.6595, 0.3209, 0.6185, 0.2567, 0.6587, 0.2488, 0.6502, 0.2867, 0.6145, 0.2943, 0.6182, 0.3657, 0.6512, 0.3865, 0.6956, 0.3669, 0.7039, 0.3576, 0.6595, 0.2467, 0.703, 0.2272, 0.6943, 0.2488, 0.6502, 0.2567, 0.6587, 0.4161, 0.8096, 0.3841, 0.8187, 0.3763, 0.7782, 0.4125, 0.7707, 0.2362, 0.7774, 0.2279, 0.8179, 0.1959, 0.8085, 0.1999, 0.7695, 0.3669, 0.7039, 0.3865, 0.6956, 0.402, 0.7248, 0.3723, 0.7356, 0.2112, 0.7235, 0.2272, 0.6943, 0.2467, 0.703, 0.2408, 0.7347, 0.3723, 0.7356, 0.402, 0.7248, 0.4125, 0.7707, 0.3763, 0.7782, 0.1999, 0.7695, 0.2112, 0.7235, 0.2408, 0.7347, 0.2362, 0.7774, 0.8128, 0.241, 0.7968, 0.254, 0.7773, 0.2211, 0.7801, 0.2131, 0.7773, 0.1318, 0.7968, 0.09885, 0.8128, 0.1119, 0.7801, 0.1397, 0.4837, 0.8162, 0.4528, 0.8488, 0.4161, 0.8096, 0.484, 0.7864, 0.1959, 0.8085, 0.1586, 0.8477, 0.1278, 0.8146, 0.1278, 0.7845, 0.8689, 0.3187, 0.8495, 0.3153, 0.8261, 0.2819, 0.8467, 0.2861, 0.8261, 0.07096, 0.8495, 0.0375, 0.8689, 0.03412, 0.8467, 0.06675, 0.5232, 0.8663, 0.5148, 0.9054, 0.4836, 0.8761, 0.5016, 0.8418, 0.1275, 0.8751, 0.09582, 0.9045, 0.08747, 0.8649, 0.1095, 0.8403, 0.8467, 0.2861, 0.8261, 0.2819, 0.7968, 0.254, 0.8128, 0.241, 0.7968, 0.09885, 0.8261, 0.07096, 0.8467, 0.06675, 0.8128, 0.1119, 0.5016, 0.8418, 0.4836, 0.8761, 0.4528, 0.8488, 0.4837, 0.8162, 0.1586, 0.8477, 0.1275, 0.8751, 0.1095, 0.8403, 0.1278, 0.8146, 0.5877, 0.9214, 0.5743, 0.9313, 0.556, 0.8951, 0.5726, 0.8817, 0.05427, 0.894, 0.03564, 0.9304, 0.0221, 0.9204, 0.03751, 0.8803, 0.5743, 0.9313, 0.5528, 0.9559, 0.5262, 0.93, 0.556, 0.8951, 0.08423, 0.9293, 0.05732, 0.9554, 0.03564, 0.9304, 0.05427, 0.894, 0.5946, 0.9527, 0.5876, 0.9596, 0.5743, 0.9313, 0.5877, 0.9214, 0.03564, 0.9304, 0.02216, 0.959, 0.01512, 0.9521, 0.0221, 0.9204, 0.5876, 0.9596, 0.5741, 0.9751, 0.5528, 0.9559, 0.5743, 0.9313, 0.05732, 0.9554, 0.03575, 0.9748, 0.02216, 0.959, 0.03564, 0.9304, 0.5741, 0.9751, 0.5876, 0.9596, 0.5872, 0.9763, 0.02252, 0.9759, 0.02216, 0.959, 0.03575, 0.9748, 0.5876, 0.9596, 0.5946, 0.9527, 0.5872, 0.9763, 0.02252, 0.9759, 0.01512, 0.9521, 0.02216, 0.959, 0.5726, 0.8817, 0.556, 0.8951, 0.5232, 0.8663, 0.5393, 0.8683, 0.08747, 0.8649, 0.05427, 0.894, 0.03751, 0.8803, 0.07121, 0.867, 0.556, 0.8951, 0.5262, 0.93, 0.5148, 0.9054, 0.5232, 0.8663, 0.09582, 0.9045, 0.08423, 0.9293, 0.05427, 0.894, 0.08747, 0.8649, 0.6958, 0.7289, 0.6775, 0.7316, 0.6839, 0.7122, 0.6974, 0.7196, 0.6839, 0.7854, 0.6775, 0.766, 0.6958, 0.7687, 0.6974, 0.7779, 0.6775, 0.7316, 0.6095, 0.7488, 0.6839, 0.7122, 0.6839, 0.7854, 0.6095, 0.7488, 0.6775, 0.766, 0.6839, 0.7122, 0.6095, 0.7488, 0.6674, 0.7044, 0.6674, 0.7932, 0.6095, 0.7488, 0.6839, 0.7854, 0.6167, 0.2146, 0.6649, 0.2405, 0.6609, 0.262, 0.6055, 0.2402, 0.6609, 0.09082, 0.6649, 0.1123, 0.6167, 0.1382, 0.6055, 0.1126, 0.3877, 0.6296, 0.4309, 0.6611, 0.3865, 0.6956, 0.3657, 0.6512, 0.2272, 0.6943, 0.1832, 0.659, 0.2271, 0.6281, 0.2488, 0.6502, 0.7801, 0.2131, 0.7773, 0.2211, 0.7384, 0.2399, 0.7321, 0.2218, 0.7384, 0.1129, 0.7773, 0.1318, 0.7801, 0.1397, 0.7321, 0.131, 0.484, 0.7864, 0.4161, 0.8096, 0.4125, 0.7707, 0.4732, 0.748, 0.1999, 0.7695, 0.1959, 0.8085, 0.1278, 0.7845, 0.1391, 0.7459, 0.698, 0.2612, 0.6609, 0.262, 0.6649, 0.2405, 0.6972, 0.2414, 0.6649, 0.1123, 0.6609, 0.09082, 0.698, 0.09167, 0.6972, 0.1115, 0.4125, 0.7707, 0.402, 0.7248, 0.4577, 0.7076, 0.4732, 0.748, 0.1553, 0.7053, 0.2112, 0.7235, 0.1999, 0.7695, 0.1391, 0.7459, 0.7384, 0.2399, 0.698, 0.2612, 0.6972, 0.2414, 0.7321, 0.2218, 0.6972, 0.1115, 0.698, 0.09167, 0.7384, 0.1129, 0.7321, 0.131, 0.7321, 0.2218, 0.7374, 0.1764, 0.7887, 0.1764, 0.7801, 0.2131, 0.7887, 0.1764, 0.7374, 0.1764, 0.7321, 0.131, 0.7801, 0.1397, 0.6649, 0.2405, 0.6738, 0.1764, 0.7083, 0.1764, 0.6972, 0.2414, 0.7083, 0.1764, 0.6738, 0.1764, 0.6649, 0.1123, 0.6972, 0.1115, 0.7321, 0.2218, 0.6972, 0.2414, 0.7083, 0.1764, 0.7374, 0.1764, 0.7083, 0.1764, 0.6972, 0.1115, 0.7321, 0.131, 0.7374, 0.1764, 0.6167, 0.2146, 0.6262, 0.1764, 0.6738, 0.1764, 0.6649, 0.2405, 0.6738, 0.1764, 0.6262, 0.1764, 0.6167, 0.1382, 0.6649, 0.1123, 0.6262, 0.1764, 0.6167, 0.2146, 0.5686, 0.1764, 0.5951, 0.1764, 0.5686, 0.1764, 0.6167, 0.1382, 0.6262, 0.1764, 0.5951, 0.1764, 0.8479, 0.1764, 0.8663, 0.2471, 0.8128, 0.241, 0.8218, 0.1764, 0.8128, 0.1119, 0.8663, 0.1057, 0.8479, 0.1764, 0.8218, 0.1764, 0.8128, 0.241, 0.7801, 0.2131, 0.7887, 0.1764, 0.8218, 0.1764, 0.7887, 0.1764, 0.7801, 0.1397, 0.8128, 0.1119, 0.8218, 0.1764, 0.7214, 0.6828, 0.7024, 0.7002, 0.6786, 0.6092, 0.6786, 0.8884, 0.7024, 0.7974, 0.7214, 0.8148, 0.729, 0.6999, 0.7103, 0.7092, 0.7024, 0.7002, 0.7214, 0.6828, 0.7024, 0.7974, 0.7103, 0.7884, 0.729, 0.7977, 0.7214, 0.8148, 0.6786, 0.6092, 0.6839, 0.7122, 0.6674, 0.7044, 0.6674, 0.7932, 0.6839, 0.7854, 0.6786, 0.8884, 0.6786, 0.6092, 0.7024, 0.7002, 0.6839, 0.7122, 0.6839, 0.7854, 0.7024, 0.7974, 0.6786, 0.8884, 0.7103, 0.7092, 0.6974, 0.7196, 0.6839, 0.7122, 0.7024, 0.7002, 0.6839, 0.7854, 0.6974, 0.7779, 0.7103, 0.7884, 0.7024, 0.7974, 0.5686, 0.1764, 0.6167, 0.2146, 0.6055, 0.2402, 0.5557, 0.2023, 0.6055, 0.1126, 0.6167, 0.1382, 0.5686, 0.1764, 0.5557, 0.1506, 0.3285, 0.6149, 0.3392, 0.6098, 0.3877, 0.6296, 0.3657, 0.6512, 0.2271, 0.6281, 0.2761, 0.6092, 0.2867, 0.6145, 0.2488, 0.6502, 0.7097, 0.7224, 0.6974, 0.7196, 0.7103, 0.7092, 0.729, 0.6999, 0.7103, 0.7884, 0.6974, 0.7779, 0.7097, 0.7751, 0.729, 0.7977, 0.6958, 0.7289, 0.6974, 0.7196, 0.7097, 0.7224, 0.7097, 0.7751, 0.6974, 0.7779, 0.6958, 0.7687, 0.3763, 0.7782, 0.3598, 0.7815, 0.3553, 0.7406, 0.3723, 0.7356, 0.2578, 0.74, 0.2527, 0.7809, 0.2362, 0.7774, 0.2408, 0.7347, 0.3598, 0.7815, 0.3065, 0.7839, 0.3108, 0.7444, 0.3553, 0.7406, 0.3021, 0.7444, 0.3065, 0.7839, 0.2527, 0.7809, 0.2578, 0.74, 0.3669, 0.7039, 0.3512, 0.7071, 0.3342, 0.6643, 0.3576, 0.6595, 0.2802, 0.6639, 0.2624, 0.7065, 0.2467, 0.703, 0.2567, 0.6587, 0.3512, 0.7071, 0.3115, 0.7065, 0.3072, 0.6593, 0.3342, 0.6643, 0.3072, 0.6593, 0.3025, 0.7065, 0.2624, 0.7065, 0.2802, 0.6639, 0.3723, 0.7356, 0.3553, 0.7406, 0.3512, 0.7071, 0.3669, 0.7039, 0.2624, 0.7065, 0.2578, 0.74, 0.2408, 0.7347, 0.2467, 0.703, 0.3553, 0.7406, 0.3108, 0.7444, 0.3115, 0.7065, 0.3512, 0.7071, 0.3025, 0.7065, 0.3021, 0.7444, 0.2578, 0.74, 0.2624, 0.7065, 0.3841, 0.8187, 0.3622, 0.824, 0.3598, 0.7815, 0.3763, 0.7782, 0.2527, 0.7809, 0.2497, 0.8235, 0.2279, 0.8179, 0.2362, 0.7774, 0.3622, 0.824, 0.3069, 0.8345, 0.3065, 0.7839, 0.3598, 0.7815, 0.3065, 0.7839, 0.3069, 0.8345, 0.2497, 0.8235, 0.2527, 0.7809, 0.3061, 0.9106, 0.3061, 0.8905, 0.3622, 0.824, 0.3841, 0.8187, 0.2497, 0.8235, 0.3061, 0.8905, 0.3061, 0.9106, 0.2279, 0.8179, 0.3061, 0.8905, 0.3031, 0.8621, 0.3069, 0.8345, 0.3622, 0.824, 0.3069, 0.8345, 0.3031, 0.8621, 0.3061, 0.8905, 0.2497, 0.8235, 0.3576, 0.6595, 0.3342, 0.6643, 0.3138, 0.6192, 0.3209, 0.6185, 0.3013, 0.619, 0.2802, 0.6639, 0.2567, 0.6587, 0.2943, 0.6182, 0.3342, 0.6643, 0.3072, 0.6593, 0.3076, 0.6209, 0.3138, 0.6192, 0.3076, 0.6209, 0.3072, 0.6593, 0.2802, 0.6639, 0.3013, 0.619, 0.6853, 0.7488, 0.6794, 0.7488, 0.6932, 0.7417, 0.6928, 0.7488, 0.6932, 0.7559, 0.6794, 0.7488, 0.6853, 0.7488, 0.6928, 0.7488, 0.6794, 0.7488, 0.6748, 0.7488, 0.6933, 0.7391, 0.6932, 0.7417, 0.6933, 0.7585, 0.6748, 0.7488, 0.6794, 0.7488, 0.6932, 0.7559, 0.7437, 0.3813, 0.7612, 0.3602, 0.7727, 0.3528, 0.7516, 0.3876, 0.729, 0.6092, 0.7404, 0.6165, 0.7579, 0.6376, 0.7501, 0.644, 0.698, 0.2612, 0.697, 0.2659, 0.6615, 0.2673, 0.6609, 0.262, 0.6615, 0.08551, 0.697, 0.08692, 0.698, 0.09167, 0.6609, 0.09082, 0.7255, 0.4298, 0.7516, 0.3876, 0.7727, 0.3528, 0.7686, 0.4298, 0.729, 0.6092, 0.7501, 0.644, 0.7761, 0.6861, 0.7331, 0.6862, 0.402, 0.7248, 0.4371, 0.7032, 0.4559, 0.7038, 0.4577, 0.7076, 0.1572, 0.7015, 0.1761, 0.7012, 0.2112, 0.7235, 0.1553, 0.7053, 0.7097, 0.4115, 0.7437, 0.3813, 0.7516, 0.3876, 0.7255, 0.4298, 0.7501, 0.644, 0.7579, 0.6376, 0.792, 0.6678, 0.7761, 0.6861, 0.4309, 0.6611, 0.4316, 0.6655, 0.4234, 0.6787, 0.3865, 0.6956, 0.1904, 0.6768, 0.1824, 0.6634, 0.1832, 0.659, 0.2272, 0.6943, 0.6982, 0.3528, 0.7727, 0.3528, 0.7612, 0.3602, 0.701, 0.3758, 0.7404, 0.6165, 0.729, 0.6092, 0.8035, 0.6092, 0.8007, 0.6322, 0.3865, 0.6956, 0.4234, 0.6787, 0.4371, 0.7032, 0.402, 0.7248, 0.1761, 0.7012, 0.1904, 0.6768, 0.2272, 0.6943, 0.2112, 0.7235, 0.701, 0.3758, 0.7612, 0.3602, 0.7437, 0.3813, 0.7097, 0.4115, 0.7579, 0.6376, 0.7404, 0.6165, 0.8007, 0.6322, 0.792, 0.6678, 0.6269, 0.3528, 0.6269, 0.4523, 0.6244, 0.4506, 0.6143, 0.3564, 0.6295, 0.4506, 0.6269, 0.4523, 0.6269, 0.3528, 0.6395, 0.3564, 0.5557, 0.3971, 0.5665, 0.3883, 0.6157, 0.4621, 0.6154, 0.4668, 0.6382, 0.4621, 0.6874, 0.3883, 0.6982, 0.3971, 0.6385, 0.4668, 0.5665, 0.3883, 0.6143, 0.3564, 0.6244, 0.4506, 0.6157, 0.4621, 0.6295, 0.4506, 0.6395, 0.3564, 0.6874, 0.3883, 0.6382, 0.4621, 0.6269, 0.4523, 0.6154, 0.4668, 0.6157, 0.4621, 0.6244, 0.4506, 0.6382, 0.4621, 0.6385, 0.4668, 0.6269, 0.4523, 0.6295, 0.4506, 0.3108, 0.7444, 0.3065, 0.7839, 0.3065, 0.7473, 0.3065, 0.7473, 0.3065, 0.7839, 0.3021, 0.7444, 0.3115, 0.7065, 0.307, 0.7024, 0.3072, 0.6593, 0.3072, 0.6593, 0.307, 0.7024, 0.3025, 0.7065])
me_monkey_001.materials.append(mat_shark)
me_monkey_001.materials.append(mat_sharkeyes)
me_monkey_001.use_remesh_preserve_volume = False
me_monkey_001.use_remesh_preserve_attributes = False
me_monkey_001.use_mirror_vertex_groups = False
me_monkey_001.update()
arm_armature_002 = bpy.data.armatures.new('Armature.002')  # bones are not reproduced

# ---- objects
ob_sharkarmature = bpy.data.objects.new('SharkArmature', arm_armature_002)
ob_camera = bpy.data.objects.new('Camera', cam_camera)
ob_lamp = bpy.data.objects.new('Lamp', light_lamp)
ob_sharkmesh = bpy.data.objects.new('SharkMesh', me_monkey_001)

# ---- transforms, parenting, visibility, modifiers, constraints
ob_sharkarmature.location = (0.0, 0.0, 0.0)
ob_sharkarmature.lineart.crease_threshold = 0.0
ob_camera.location = (3.198, 4.862, 2.835)
ob_camera.rotation_euler = (1.14, -1.849e-05, 8.844)
ob_camera.scale = (1.0, 1.0, 1.0)
ob_camera.lock_rotations_4d = False
ob_camera.empty_display_type = 'ARROWS'
ob_camera.color = (0.0, 0.0, 0.0, 0.0)
ob_camera.display_type = 'WIRE'
ob_camera.lineart.crease_threshold = 0.0
ob_lamp.location = (4.076, 1.005, 5.904)
ob_lamp.rotation_euler = (0.6503, 0.05522, 1.866)
ob_lamp.lock_rotations_4d = False
ob_lamp.empty_display_type = 'ARROWS'
ob_lamp.color = (0.0, 0.0, 0.0, 0.0)
ob_lamp.lineart.crease_threshold = 0.0
ob_sharkmesh.parent = ob_sharkarmature
ob_sharkmesh.matrix_parent_inverse = Matrix(((1.0, 0.0, 0.0, 0.0), (0.0, 1.0, 0.0, 3.344), (0.0, 0.0, 1.0, -0.08981), (0.0, 0.0, 0.0, 1.0)))
ob_sharkmesh.location = (0.0, -3.344, 0.08981)
ob_sharkmesh.lineart.crease_threshold = 0.0
_vg = ob_sharkmesh.vertex_groups.new(name='Bone.001')
for _i, _w in zip([405, 406, 415, 416, 467, 468, 524, 525, 539, 540, 614, 615], [0.005394, 0.005339, 0.005932, 0.005875, 0.01021, 0.01015, 0.1272, 0.1272, 0.01973, 0.01973, 0.1203, 0.1203]): _vg.add([_i], _w, 'REPLACE')
_vg = ob_sharkmesh.vertex_groups.new(name='Bone')
for _i, _w in zip([0, 1, 2, 3, 4, 5, 6, 7, 8, 9, 10, 11, 12, 13, 14, 15, 16, 17, 18, 19, 20, 21, 22, 23, 24, 25, 26, 27, 28, 29, 30, 31, 32, 33, 34, 35, 36, 37, 38, 39, 40, 41, 42, 43, 44, 45, 46, 47, 48, 49, 50, 51, 52, 53, 54, 55, 56, 57, 58, 59, 60, 61, 62, 63, 64, 65, 66, 67, 68, 69, 70, 71, 72, 73, 74, 75, 76, 77, 78, 79, 80, 81, 82, 83, 84, 85, 86, 87, 88, 89, 90, 91, 92, 93, 94, 95, 96, 97, 98, 99, 100, 101, 102, 103, 104, 105, 106, 107, 108, 109, 110, 111, 112, 113, 114, 115, 116, 117, 118, 119, 120, 121, 122, 123, 124, 125, 126, 127, 128, 129, 130, 131, 132, 133, 134, 135, 136, 137, 138, 139, 140, 141, 142, 143, 144, 145, 146, 147, 148, 149, 150, 151, 152, 153, 154, 155, 156, 157, 158, 159, 160, 161, 162, 163, 164, 165, 166, 167, 168, 169, 170, 171, 172, 173, 174, 175, 176, 177, 178, 179, 180, 181, 182, 183, 184, 185, 186, 187, 188, 189, 190, 191, 192, 193, 194, 195, 196, 197, 198, 199, 200, 201, 202, 203, 204, 205, 206, 207, 208, 209, 210, 211, 212, 213, 214, 215, 216, 217, 218, 219, 220, 221, 222, 223, 224, 225, 226, 227, 228, 229, 230, 231, 232, 233, 234, 235, 236, 237, 238, 239, 240, 241, 242, 243, 244, 245, 246, 247, 248, 249, 250, 251, 252, 253, 254, 255, 256, 257, 258, 259, 260, 261, 262, 263, 264, 265, 266, 267, 268, 269, 270, 271, 272, 273, 274, 275, 276, 277, 278, 279, 280, 281, 282, 283, 284, 285, 286, 287, 288, 289, 290, 291, 292, 293, 294, 295, 296, 297, 298, 299, 300, 301, 302, 303, 304, 305, 306, 307, 308, 309, 310, 311, 312, 313, 314, 315, 316, 317, 318, 319, 320, 321, 322, 323, 324, 325, 326, 327, 328, 329, 330, 331, 332, 333, 334, 335, 336, 337, 338, 339, 340, 341, 342, 343, 344, 345, 346, 347, 348, 349, 350, 351, 352, 353, 354, 355, 356, 357, 358, 359, 360, 361, 362, 363, 364, 365, 366, 367, 368, 369, 370, 371, 372, 373, 374, 375, 376, 377, 378, 379, 380, 381, 382, 383, 384, 385, 386, 387, 388, 389, 390, 391, 392, 393, 394, 395, 396, 397, 398, 399, 400, 401, 402, 403, 404, 405, 406, 407, 408, 409, 410, 411, 412, 413, 414, 415, 416, 417, 418, 419, 420, 421, 422, 423, 424, 425, 426, 427, 428, 429, 430, 431, 432, 433, 434, 435, 436, 437, 438, 439, 440, 441, 442, 443, 444, 445, 446, 447, 448, 449, 450, 451, 452, 453, 454, 455, 456, 457, 458, 459, 460, 461, 462, 463, 464, 465, 466, 467, 468, 469, 470, 471, 472, 473, 474, 475, 476, 477, 478, 479, 480, 481, 482, 483, 484, 485, 486, 487, 488, 489, 490, 491, 492, 493, 494, 495, 496, 497, 498, 499, 500, 501, 502, 503, 504, 520, 521, 522, 523, 524, 525, 527, 528, 529, 530, 531, 532, 533, 534, 535, 536, 537, 538, 539, 540, 549, 550, 557, 558, 559, 560, 561, 562, 563, 564, 565, 566, 567, 568, 569, 570, 577, 578, 581, 586, 587, 602, 603, 606, 607, 614, 615, 616], [0.9935, 0.9944, 0.9938, 0.9948, 0.9938, 0.9948, 0.9949, 0.9957, 0.9949, 0.9956, 0.9945, 0.9952, 0.9951, 0.9957, 0.9964, 0.9967, 0.9968, 0.9971, 0.9972, 0.9976, 0.9965, 0.9969, 0.9952, 0.9958, 0.9945, 0.9952, 0.995, 0.9957, 0.9952, 0.9959, 0.994, 0.9949, 0.9939, 0.9948, 0.9936, 0.9945, 0.9924, 0.9934, 0.9931, 0.9942, 0.9933, 0.9943, 0.9933, 0.9943, 0.9931, 0.9942, 0.9924, 0.9934, 0.9924, 0.9934, 0.9924, 0.9933, 0.9936, 0.9945, 0.9944, 0.9951, 0.995, 0.9956, 0.9949, 0.9956, 0.9939, 0.9947, 0.9944, 0.9951, 0.9935, 0.9944, 0.9791, 0.9873, 0.984, 0.9938, 0.9954, 0.98, 0.9681, 0.9351, 0.4203, 0.9611, 0.993, 0.9931, 0.99, 0.9901, 0.9869, 0.9869, 0.9859, 0.9859, 0.9856, 0.9857, 0.9841, 0.9842, 0.9823, 0.9877, 0.9878, 0.9785, 0.9789, 0.9613, 0.9619, 0.9574, 0.9582, 0.9579, 0.9589, 0.9624, 0.9635, 0.9718, 0.9728, 0.9733, 0.9742, 0.9763, 0.9767, 0.9835, 0.984, 0.9905, 0.9907, 0.991, 0.9913, 0.9848, 0.9852, 0.9748, 0.9754, 0.9707, 0.9715, 0.9701, 0.971, 0.9733, 0.9744, 0.9794, 0.9803, 0.9807, 0.9825, 0.9825, 0.9799, 0.9799, 0.9774, 0.9774, 0.9753, 0.9957, 0.9961, 0.9957, 0.9957, 0.9946, 0.9946, 0.9937, 0.9937, 0.9906, 0.9908, 0.979, 0.9794, 0.9694, 0.9701, 0.9644, 0.9653, 0.9651, 0.9661, 0.9697, 0.9709, 0.9741, 0.9752, 0.9765, 0.9775, 0.9814, 0.9818, 0.9965, 0.9966, 0.9903, 0.9904, 0.9857, 0.9857, 0.9847, 0.9847, 0.9835, 0.9836, 0.9825, 0.9825, 0.9798, 0.9986, 0.9959, 0.9768, 0.9777, 0.996, 0.9961, 0.9946, 0.9948, 0.9839, 0.9839, 0.9905, 0.9905, 0.9906, 0.9931, 0.9943, 0.9943, 0.9947, 0.9947, 0.9955, 0.9955, 0.9957, 0.9957, 0.995, 0.9954, 0.9954, 0.9953, 0.9953, 0.9947, 0.9948, 0.9945, 0.9945, 0.9942, 0.9914, 0.9914, 0.994, 0.9941, 0.9928, 0.9928, 0.9921, 0.9922, 0.9746, 0.9755, 0.9755, 0.9783, 0.9783, 0.9813, 0.9813, 0.9772, 0.9786, 0.9786, 0.9755, 0.9755, 0.973, 0.973, 0.9726, 0.9937, 0.9939, 0.9952, 0.9954, 0.9772, 0.9782, 0.9803, 0.9811, 0.9746, 0.9756, 0.9717, 0.9727, 0.9729, 0.9737, 0.9767, 0.9773, 0.9852, 0.9856, 0.9907, 0.9909, 0.9951, 0.9953, 0.99, 0.9903, 0.9846, 0.9852, 0.9844, 0.985, 0.9895, 0.9898, 0.9943, 0.9945, 0.9903, 0.9906, 0.9853, 0.9856, 0.977, 0.9776, 0.9738, 0.9746, 0.9725, 0.9734, 0.9746, 0.9756, 0.9808, 0.9815, 0.9773, 0.9782, 0.9945, 0.9947, 0.993, 0.9933, 0.9611, 0.9614, 0.9671, 0.9679, 0.9634, 0.9643, 0.9481, 0.9491, 0.9453, 0.9461, 0.9478, 0.9485, 0.9558, 0.9563, 0.9736, 0.9739, 0.9856, 0.9857, 0.7743, 0.5311, 0.8789, 0.987, 0.9848, 0.9869, 0.9883, 0.988, 0.9106, 0.9106, 0.8827, 0.8826, 0.814, 0.8134, 0.5709, 0.5708, 0.9416, 0.9415, 0.9278, 0.9275, 0.873, 0.8726, 0.7658, 0.7658, 0.9897, 0.9898, 0.9877, 0.9877, 0.9871, 0.9872, 0.9887, 0.9887, 0.9862, 0.9863, 0.9871, 0.9871, 0.9883, 0.9883, 0.9856, 0.9856, 0.9903, 0.9903, 0.9911, 0.9912, 0.992, 0.9921, 0.9853, 0.9853, 0.9618, 0.9617, 0.9007, 0.9006, 0.5002, 0.5003, 0.6735, 0.6737, 0.8025, 0.8029, 0.9238, 0.9246, 0.9262, 0.9267, 0.9111, 0.9117, 0.8143, 0.8146, 0.8689, 0.8692, 0.8085, 0.8085, 0.7225, 0.7226, 0.6598, 0.6597, 0.7679, 0.7677, 0.7306, 0.7303, 0.8642, 0.864, 0.8466, 0.8462, 0.9773, 0.9773, 0.9497, 0.9496, 0.8409, 0.8402, 0.8934, 0.8928, 0.8473, 0.8463, 0.8346, 0.8333, 0.8325, 0.8312, 0.8325, 0.8313, 0.8353, 0.8343, 0.8377, 0.8367, 0.8339, 0.8327, 0.8337, 0.8325, 0.8357, 0.8345, 0.8433, 0.8423, 0.8859, 0.8853, 0.8431, 0.8424, 0.843, 0.8422, 0.8712, 0.8705, 0.8397, 0.8387, 0.8357, 0.8345, 0.8346, 0.8334, 0.8351, 0.8339, 0.8383, 0.8374, 0.8558, 0.8554, 0.8606, 0.86, 0.8779, 0.8774, 0.8717, 0.8711, 0.8727, 0.872, 0.8761, 0.8754, 0.9204, 0.9202, 0.907, 0.9066, 0.9003, 0.8998, 0.8733, 0.8728, 0.8487, 0.848, 0.8375, 0.8368, 0.8858, 0.8852, 0.8682, 0.8675, 0.8654, 0.8648, 0.8719, 0.8713, 0.8483, 0.8477, 0.838, 0.837, 0.8353, 0.8341, 0.8351, 0.8338, 0.8353, 0.8341, 0.8351, 0.8341, 0.8672, 0.8664, 0.8403, 0.8395, 0.8542, 0.8535, 0.8546, 0.8537, 0.8432, 0.8423, 0.8433, 0.8425, 0.8405, 0.8396, 0.8402, 0.8392, 0.8388, 0.8378, 0.8384, 0.8374, 0.8305, 0.8293, 0.8309, 0.8296, 0.8319, 0.8306, 0.8336, 0.8322, 0.8412, 0.8401, 0.8721, 0.8714, 0.8301, 0.8293, 0.007474, 0.00747, 0.06628, 0.06627, 0.1626, 0.1626, 0.2721, 0.272, 0.6062, 0.6061, 0.8247, 0.8242, 0.7573, 0.757, 0.8301, 0.8289, 0.8291, 0.8283, 0.831, 0.8296, 0.2484, 0.2484, 0.07779, 0.07778, 0.696, 0.6959, 0.8538, 0.8535, 0.8133, 0.8131, 0.837, 0.8358, 0.8547, 0.8539, 0.8326, 0.8312, 0.1446, 0.1446, 0.02545, 0.02544, 0.05042, 0.3142, 0.7406, 0.4321, 0.1708, 0.03421, 0.03419, 0.2081, 0.208, 0.4725]): _vg.add([_i], _w, 'REPLACE')
_vg = ob_sharkmesh.vertex_groups.new(name='Bone.002')
for _i, _w in zip([75, 299, 309, 310, 311, 312, 317, 318, 319, 320, 347, 348, 373, 374, 375, 376, 447, 448, 457, 458, 503, 504, 505, 506, 507, 508, 512, 514, 515, 516, 517, 518, 519, 520, 521, 522, 523, 524, 525, 526, 527, 528, 529, 530, 531, 532, 535, 536, 539, 540, 541, 542, 545, 546, 547, 548, 549, 550, 551, 552, 553, 554, 555, 556, 557, 558, 559, 560, 561, 562, 565, 566, 569, 570, 573, 574, 575, 576, 577, 578, 579, 580, 581, 582, 583, 584, 585, 586, 587, 590, 591, 594, 595, 596, 597, 598, 599, 600, 601, 604, 605, 606, 607, 608, 609, 610, 611, 612, 613, 614, 615, 617, 618, 620, 621, 622, 623, 624, 625, 626, 627, 628, 629, 630, 631, 632, 633, 634, 635, 636, 637, 638, 639, 640, 641, 642, 643], [0.002671, 0.1083, 0.01176, 0.01173, 0.1121, 0.1121, 0.02978, 0.02976, 0.2014, 0.2014, 0.06759, 0.06759, 0.06531, 0.0653, 0.06977, 0.06977, 0.003838, 0.003801, 0.0009995, 0.0009644, 0.9459, 0.9459, 0.9369, 0.937, 0.8538, 0.8538, 0.2557, 0.02949, 0.02949, 0.8199, 0.8199, 0.8197, 0.8197, 0.6005, 0.6005, 0.8201, 0.8201, 0.2095, 0.2095, 0.0982, 0.1774, 0.1774, 0.02451, 0.02449, 0.07954, 0.07953, 0.001644, 0.001607, 0.4621, 0.4621, 0.008328, 0.008329, 0.8159, 0.8159, 0.8596, 0.8596, 0.7102, 0.7102, 0.9458, 0.9459, 0.7685, 0.7686, 0.8331, 0.8332, 0.2417, 0.2417, 0.05379, 0.05378, 0.1089, 0.1089, 0.001234, 0.001199, 0.83, 0.83, 0.85, 0.85, 0.9265, 0.9265, 0.9189, 0.9189, 0.9312, 0.9313, 0.9408, 0.976, 0.9626, 0.7849, 0.3956, 0.6718, 0.2463, 0.02521, 0.02521, 0.08082, 0.08082, 0.6004, 0.6004, 0.4461, 0.5732, 0.5732, 0.7252, 0.04017, 0.008156, 0.5539, 0.5539, 0.725, 0.725, 0.7722, 0.7722, 0.7705, 0.7705, 0.1702, 0.1702, 0.01917, 0.01917, 0.9238, 0.9239, 0.9196, 0.9197, 0.9216, 0.9217, 0.9206, 0.9208, 0.9298, 0.9299, 0.9247, 0.9248, 0.9092, 0.9093, 0.9136, 0.9137, 0.5777, 0.5981, 0.3386, 0.3322, 0.3351, 0.3351, 0.3411, 0.3411]): _vg.add([_i], _w, 'REPLACE')
_vg = ob_sharkmesh.vertex_groups.new(name='Bone.003')
for _i, _w in zip([505, 506, 507, 508, 509, 510, 511, 512, 513, 514, 515, 516, 517, 518, 519, 526, 541, 542, 543, 544, 545, 546, 547, 548, 571, 572, 573, 574, 575, 576, 583, 584, 585, 588, 589, 590, 591, 592, 593, 594, 595, 599, 600, 601, 604, 605, 610, 611, 612, 613, 617, 618, 619, 622, 623, 624, 625, 626, 627, 630, 631, 634, 635, 636], [0.02603, 0.02603, 0.1386, 0.1386, 0.9834, 0.9906, 0.9998, 0.7453, 0.9772, 0.9572, 0.9572, 0.1321, 0.132, 0.01938, 0.01936, 0.9013, 0.9692, 0.9692, 0.9837, 0.9837, 0.1504, 0.1504, 0.03213, 0.03212, 0.9996, 0.9996, 0.1346, 0.1346, 0.02247, 0.02247, 0.01119, 0.2121, 0.6028, 0.9917, 0.9917, 0.9618, 0.9618, 0.9746, 0.9746, 0.9175, 0.9175, 0.02045, 0.02045, 0.2063, 0.9506, 0.9691, 0.02941, 0.02939, 0.1638, 0.1637, 0.9623, 0.9623, 0.9751, 0.006041, 0.00604, 0.001332, 0.001331, 0.005235, 0.005234, 0.01465, 0.01465, 0.01102, 0.01101, 0.02997]): _vg.add([_i], _w, 'REPLACE')
_m = ob_sharkmesh.modifiers.new('Armature', 'ARMATURE')
_m.object = ob_sharkarmature
_m.use_bone_envelopes = True

# ---- collection membership
col_collection_1.objects.link(ob_sharkarmature)
col_collection_1.objects.link(ob_camera)
col_collection_1.objects.link(ob_lamp)
col_collection_2.objects.link(ob_sharkmesh)

# ---- scene / render settings (as saved in the file)
scene.camera = ob_camera
scene.frame_start = 1; scene.frame_end = 30; scene.frame_set(1)
scene.render.engine = 'BLENDER_EEVEE_NEXT'
scene.render.image_settings.color_mode = 'RGB'
scene.render.image_settings.compression = 90
scene.render.resolution_percentage = 50
scene.render.dither_intensity = 0.0
scene.render.film_transparent = True
scene.render.bake_margin = 2
scene.render.bake_bias = 0.0
scene.cycles.use_denoising = False
scene.cycles.samples = 10
scene.cycles.sampling_pattern = 'TABULATED_SOBOL'
scene.cycles.light_sampling_threshold = 0.0
scene.cycles.use_adaptive_sampling = False
scene.cycles.use_light_tree = False
scene.cycles.blur_glossy = 0.0
scene.cycles.volume_bounces = 1
scene.cycles.pixel_filter_type = 'GAUSSIAN'
scene.cycles.sample_clamp_indirect = 0.0
scene.view_settings.view_transform = 'Standard'
bpy.context.view_layer.update()
